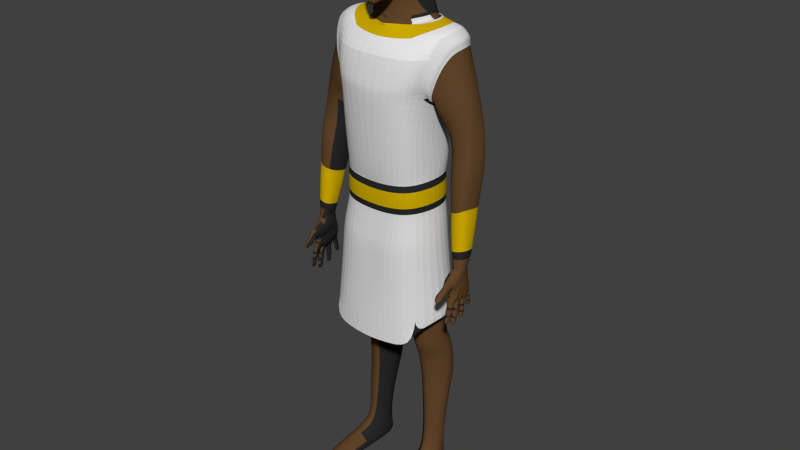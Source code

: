 # Source: civil.blend  (saved by Blender 2.76.0; exported with 4.5.12 LTS)
import bpy
from mathutils import Matrix  # noqa: F401  (used for matrix-valued properties, if any)

bpy.ops.wm.read_factory_settings(use_empty=True)
scene = bpy.context.scene
scene.name = 'Scene'

# ---- collections
col_collection_1 = bpy.data.collections.new('Collection 1'); scene.collection.children.link(col_collection_1)

# ---- materials (node trees are filled in below, after node groups)
mat_material_003 = bpy.data.materials.new('Material.003')
mat_material_003.alpha_threshold = 0.0
mat_material_003.use_transparent_shadow = False
mat_material_003.diffuse_color = (0.02198, 0.02198, 0.02198, 1.0)
mat_material_003.roughness = 0.5
mat_material = bpy.data.materials.new('Material')
mat_material.alpha_threshold = 0.0
mat_material.use_transparent_shadow = False
mat_material.diffuse_color = (0.624, 0.4125, 0.0, 1.0)
mat_material.roughness = 0.5
mat_material_001 = bpy.data.materials.new('Material.001')
mat_material_001.alpha_threshold = 0.0
mat_material_001.use_transparent_shadow = False
mat_material_001.diffuse_color = (0.7084, 0.7084, 0.7084, 1.0)
mat_material_001.roughness = 0.5
mat_material_002 = bpy.data.materials.new('Material.002')
mat_material_002.alpha_threshold = 0.0
mat_material_002.use_transparent_shadow = False
mat_material_002.diffuse_color = (0.1195, 0.05951, 0.02315, 1.0)
mat_material_002.roughness = 0.5
mat_material_004 = bpy.data.materials.new('Material.004')
mat_material_004.alpha_threshold = 0.0
mat_material_004.use_transparent_shadow = False
mat_material_004.diffuse_color = (0.2738, 0.03619, 0.02016, 1.0)
mat_material_004.roughness = 0.5

# ---- material node trees

# ---- world
world_world = bpy.data.worlds.new('World'); scene.world = world_world
world_world.color = (0.05088, 0.05088, 0.05088)
world_world.use_sun_shadow = False
world_world.sun_shadow_jitter_overblur = 0.0
world_world.cycles.sampling_method = 'MANUAL'
world_world.cycles.sample_map_resolution = 256

# ---- meshes
me_human = bpy.data.meshes.new('human')
me_human.from_pydata([(1.055, -0.9209, 3.691), (0.6756, -0.08096, 5.232), (1.229, 0.9059, 1.754), (1.175, -0.5287, 1.609), (0.7226, 1.27, 4.085), (0.8435, -0.9384, 2.949), (0.0, -1.076, 3.028), (1.175, -0.5809, 2.773), (0.6104, 1.273, 1.69), (1.197, 1.085, 3.723), (1.266, -0.3043, 3.712), (1.614, 0.9161, 5.175), (1.602, -0.04584, 5.129), (1.124, 1.161, 4.17), (1.307, -0.452, 3.991), (0.6632, 1.277, 3.688), (0.6833, -0.8399, 1.564), (1.192, 1.07, 4.786), (1.41, -0.3377, 4.64), (1.15, 0.3934, 5.353), (0.0, -0.9159, 1.517), (1.309, 0.06048, 2.521), (0.0, 1.313, 1.718), (1.186, 0.9921, 2.728), (0.0, -0.8679, 4.626), (0.0, 1.322, 4.76), (0.0, -1.11, 3.853), (0.0, 1.34, 4.034), (0.0, -0.2164, 5.58), (0.4523, 0.5853, 5.715), (0.4554, -0.0417, 5.615), (0.0, -0.3613, 5.216), (0.0, 0.9928, 5.292), (0.0, -1.145, 3.729), (0.0, 1.346, 3.688), (1.156, 0.861, 0.5888), (1.162, -0.5104, 0.531), (1.756, 0.8183, 4.892), (0.6879, -0.766, 0.4862), (0.0, -0.781, 0.4438), (0.0, 1.197, 0.6101), (1.171, 1.02, -0.6032), (1.282, -0.7006, -0.5975), (1.599, 0.1854, -0.5484), (0.64, -0.968, -0.5967), (0.0, -0.9468, -0.6201), (0.0, 1.326, -0.6354), (0.6425, 1.26, 2.81), (1.388, 0.2772, 0.5628), (0.3876, 0.47, -3.487), (0.9559, 0.8059, 5.331), (1.072, -0.9163, 3.854), (1.162, -0.7552, 4.607), (0.5167, 0.3359, 5.667), (1.655, 0.5689, 2.495), (2.382, 0.7408, 2.81), (0.7381, 1.226, 4.685), (1.694, 0.4069, 5.23), (1.305, 0.3585, 3.224), (1.388, 0.3824, 1.748), (0.5777, 1.103, 0.5321), (0.0, 1.335, 2.921), (0.4115, 1.284, -0.6317), (1.103, 0.9133, -1.472), (1.247, -0.5063, -1.668), (1.681, 0.205, -1.511), (0.3495, 1.095, -1.474), (1.101, 0.9281, -3.376), (1.143, 0.02911, -3.587), (1.448, 0.5296, -3.426), (0.7006, -0.1035, -3.623), (0.579, 1.054, -3.368), (0.3323, 0.6036, -3.827), (1.124, 1.071, -3.705), (1.251, 0.1375, -3.91), (1.475, 0.6676, -3.756), (0.6617, -0.04081, -3.97), (0.5952, 1.199, -3.697), (0.3684, 0.7026, -4.165), (1.156, 1.209, -4.043), (1.202, 0.2714, -4.246), (1.539, 0.7684, -4.098), (0.714, 0.125, -4.286), (0.6098, 1.293, -4.044), (0.4411, 0.728, -4.813), (1.167, 1.278, -4.744), (1.178, 0.3574, -4.853), (1.572, 0.8, -4.764), (0.7984, 0.1921, -4.878), (0.6278, 1.364, -4.743), (0.439, 0.7244, -5.185), (1.199, 1.263, -5.103), (1.193, 0.3822, -5.214), (1.488, 0.7855, -5.152), (0.8036, 0.2273, -5.238), (0.5992, 1.361, -5.138), (0.6501, 0.5417, -7.591), (1.123, 0.8574, -7.384), (1.207, 0.3155, -7.308), (1.364, 0.6743, -7.565), (0.9272, 0.1305, -7.311), (0.7824, 0.8771, -7.397), (0.6011, 0.7254, -8.137), (1.093, 1.019, -7.9), (1.314, 0.8993, -8.137), (0.7472, 1.039, -7.913), (1.145, 0.9243, -6.44), (1.402, 0.6648, -6.396), (0.7968, 1.038, -6.404), (0.6068, 0.6225, -6.435), (1.256, 0.3346, -6.449), (0.8749, 0.2557, -6.466), (0.7856, -0.2401, -7.766), (1.29, -0.1476, -7.533), (1.457, -0.03915, -7.826), (1.013, -0.1968, -7.535), (0.7846, -0.2375, -8.137), (1.454, -0.1184, -8.137), (0.8925, -1.259, -7.902), (1.501, -1.191, -7.927), (1.677, -0.8673, -8.089), (1.247, -1.269, -7.891), (0.8731, -1.206, -8.137), (1.499, -1.191, -8.137), (1.678, -0.8671, -8.137), (1.24, -1.27, -8.137), (2.487, 0.639, 2.213), (1.746, 0.5846, 1.922), (2.332, 0.08029, 3.017), (1.87, -0.02005, 2.795), (2.434, 0.5769, 2.884), (1.636, 0.4351, 2.526), (2.408, 0.2949, 2.955), (1.715, 0.1436, 2.643), (1.798, 0.5255, 1.348), (2.526, 0.5654, 1.678), (2.081, -0.04967, 2.838), (2.026, 0.764, 2.586), (2.386, 0.01249, 2.282), (1.918, -0.008642, 2.077), (2.526, 0.4751, 2.249), (1.716, 0.4604, 1.926), (2.482, 0.212, 2.263), (1.779, 0.1748, 1.976), (2.126, -0.05582, 2.106), (2.135, 0.7217, 2.027), (2.418, -0.1736, 1.759), (1.96, -0.1831, 1.525), (2.562, 0.3701, 1.719), (1.768, 0.3794, 1.353), (2.516, 0.05985, 1.735), (1.826, 0.03912, 1.41), (2.185, -0.2418, 1.556), (2.182, 0.6748, 1.467), (1.461, 0.3834, 2.953), (2.273, 0.3825, 3.641), (1.982, -0.1315, 3.497), (1.946, 0.8707, 3.5), (1.737, -0.2033, 3.267), (1.704, 0.9329, 3.292), (2.194, 0.1068, 3.651), (2.181, 0.7546, 3.695), (1.533, -0.1457, 3.105), (1.517, 0.9339, 3.151), (2.356, -0.4904, -1.831), (2.421, -0.5079, -1.818), (2.445, -0.5718, -1.792), (2.418, -0.6343, -1.773), (2.354, -0.6589, -1.771), (2.298, -0.6418, -1.784), (2.304, -0.5016, -1.834), (2.289, -0.5749, -1.806), (2.316, -0.5705, -2.004), (2.306, -0.6364, -1.98), (2.311, -0.6927, -1.961), (2.355, -0.7083, -1.954), (2.41, -0.6877, -1.957), (2.433, -0.6341, -1.974), (2.356, -0.5635, -2.006), (2.413, -0.5787, -1.996), (2.291, -0.7166, -2.043), (2.403, -0.7231, -2.061), (2.278, -0.6656, -2.067), (2.349, -0.7392, -2.059), (2.349, -0.6059, -2.106), (2.41, -0.6654, -2.065), (2.406, -0.6171, -2.099), (2.296, -0.6051, -2.083), (2.275, -0.5706, -1.588), (2.408, -0.5622, -1.58), (2.262, -0.5183, -1.633), (2.347, -0.5848, -1.568), (2.351, -0.4497, -1.679), (2.434, -0.5153, -1.616), (2.413, -0.466, -1.658), (2.283, -0.4593, -1.679), (2.285, -0.5386, -1.925), (2.423, -0.5492, -1.916), (2.446, -0.6087, -1.894), (2.356, -0.5289, -1.926), (2.355, -0.6891, -1.868), (2.264, -0.6081, -1.9), (2.42, -0.6643, -1.875), (2.279, -0.6704, -1.878), (2.341, -0.7099, -2.199), (2.344, -0.6359, -2.195), (2.407, -0.7015, -2.17), (2.343, -0.7721, -2.146), (2.355, -0.7117, -1.964), (2.356, -0.5669, -2.015), (2.433, -0.6434, -2.0), (2.403, -0.6479, -2.182), (2.284, -0.6911, -2.138), (2.307, -0.6336, -2.165), (2.292, -0.6443, -2.008), (2.399, -0.7517, -2.145), (2.411, -0.6944, -1.974), (2.415, -0.5839, -2.014), (2.303, -0.7463, -2.122), (2.305, -0.6995, -1.98), (2.31, -0.5774, -2.023), (2.298, -0.5114, -1.862), (2.293, -0.648, -1.802), (2.304, -0.6847, -1.938), (2.424, -0.5148, -1.839), (2.421, -0.642, -1.794), (2.408, -0.6824, -1.943), (2.278, -0.5846, -1.835), (2.309, -0.5626, -1.982), (2.291, -0.624, -1.951), (2.411, -0.5731, -1.981), (2.444, -0.5835, -1.824), (2.356, -0.4945, -1.843), (2.354, -0.6629, -1.782), (2.355, -0.7052, -1.945), (2.432, -0.6275, -1.955), (2.356, -0.5604, -1.997), (2.356, -0.4864, -1.82), (2.442, -0.5637, -1.768), (2.354, -0.6548, -1.76), (2.422, -0.5024, -1.801), (2.279, -0.5648, -1.78), (2.299, -0.4903, -1.803), (2.419, -0.6276, -1.757), (2.293, -0.634, -1.763), (2.136, 0.03786, -1.249), (2.289, 0.1893, -0.916), (2.38, 0.1473, -0.9593), (2.112, 0.08615, -1.022), (2.467, -0.08718, -0.8866), (2.448, 0.01763, -0.9073), (2.465, -0.2202, -1.123), (2.467, -0.06461, -1.165), (2.48, -0.1299, -1.351), (2.175, -0.2361, -1.199), (2.168, -0.1004, -1.228), (2.114, -0.04099, -1.038), (2.099, -0.1475, -1.01), (2.178, -0.1383, -1.379), (2.185, -0.303, -1.337), (2.242, -0.5093, -1.441), (2.405, -0.5189, -1.433), (2.437, 0.02738, -1.626), (2.338, -0.5489, -1.443), (2.339, 0.04521, -1.64), (2.222, 0.00356, -1.59), (2.415, -0.5116, -1.479), (2.332, -0.3918, -1.635), (2.465, -0.3352, -1.105), (1.262, -0.6296, -0.1953), (2.233, -0.4879, -1.363), (2.15, -0.34, -1.174), (2.475, -0.2298, -0.8834), (2.402, -0.5148, -1.386), (2.335, -0.5419, -1.4), (2.451, -0.519, -1.124), (2.171, -0.5324, -1.149), (2.323, -0.548, -1.31), (2.278, -0.5519, -0.9202), (2.386, -0.5352, -1.283), (2.405, -0.5361, -0.9553), (2.17, -0.5493, -0.967), (2.247, -0.5413, -1.294), (2.203, -0.6394, -1.159), (2.416, -0.6087, -1.199), (2.344, -0.7338, -1.075), (2.302, -0.6089, -1.274), (2.26, -0.7344, -1.077), (2.411, -0.716, -1.11), (2.385, -0.5995, -1.266), (2.243, -0.6152, -1.247), (2.194, -0.8288, -1.255), (2.387, -0.7637, -1.319), (2.334, -0.8641, -1.22), (2.27, -0.7366, -1.329), (2.254, -0.8777, -1.199), (2.4, -0.8311, -1.248), (2.364, -0.7227, -1.34), (2.186, -0.7849, -1.283), (2.18, -0.8679, -1.288), (2.373, -0.8032, -1.352), (2.323, -0.9012, -1.241), (2.242, -0.7845, -1.384), (2.243, -0.915, -1.23), (2.39, -0.8706, -1.278), (2.338, -0.7659, -1.394), (2.156, -0.8287, -1.334), (2.298, -1.073, -1.444), (2.368, -1.016, -1.447), (2.225, -1.067, -1.397), (2.184, -0.9255, -1.297), (2.374, -0.8611, -1.361), (2.466, -0.4322, -1.099), (2.427, -0.5842, -1.15), (2.187, -0.5913, -1.161), (2.132, -0.4184, -1.153), (2.269, -0.999, -1.458), (2.32, -1.069, -1.378), (2.309, -0.9311, -1.276), (2.242, -0.8616, -1.413), (2.326, -0.5432, -1.367), (2.269, -0.4319, -0.8256), (2.315, -0.561, -1.269), (2.289, -0.6836, -0.9998), (2.337, -0.9675, -1.458), (2.363, -1.035, -1.398), (2.212, -1.009, -1.416), (2.267, -1.068, -1.36), (2.243, -0.949, -1.26), (2.37, -0.9065, -1.302), (2.158, -0.8984, -1.36), (2.337, -0.8374, -1.42), (2.439, -0.3856, -0.8939), (2.394, -0.5258, -1.338), (2.391, -0.5618, -1.254), (2.379, -0.6699, -1.013), (2.203, -0.6757, -1.029), (2.252, -0.5605, -1.258), (2.243, -0.5166, -1.334), (2.136, -0.3944, -0.8944), (2.296, -0.1249, -1.864), (2.414, -0.1174, -1.858), (2.298, 0.01542, -1.865), (2.282, -0.05843, -1.856), (2.414, 0.007739, -1.86), (2.354, -0.1427, -1.868), (2.434, -0.05624, -1.849), (2.351, 0.02585, -1.872), (2.349, 0.01395, -2.064), (2.427, -0.06064, -2.043), (2.351, -0.1397, -2.055), (2.354, -0.1432, -1.891), (2.351, 0.02536, -1.894), (2.435, -0.05742, -1.904), (2.404, -0.001753, -2.053), (2.284, -0.06173, -2.038), (2.301, 0.005144, -2.052), (2.28, -0.05979, -1.917), (2.404, -0.1172, -2.046), (2.415, -0.1193, -1.895), (2.415, 0.008048, -1.897), (2.299, -0.1225, -2.043), (2.295, -0.1258, -1.904), (2.297, 0.01445, -1.909), (2.302, 0.002788, -2.09), (2.3, -0.125, -2.083), (2.296, -0.1309, -2.223), (2.407, -0.003055, -2.085), (2.407, -0.1196, -2.077), (2.395, -0.1292, -2.246), (2.286, -0.06516, -2.095), (2.297, -0.0101, -2.233), (2.276, -0.0736, -2.225), (2.395, -0.01447, -2.253), (2.427, -0.06329, -2.087), (2.349, 0.01289, -2.081), (2.352, -0.1408, -2.072), (2.339, -0.1487, -2.253), (2.402, -0.07207, -2.259), (2.336, -0.001758, -2.262), (2.334, -0.07344, -2.288), (2.281, -0.1208, -1.979), (2.413, -0.1122, -1.975), (2.265, -0.05868, -1.981), (2.353, -0.1382, -1.977), (2.349, 0.02213, -1.98), (2.436, -0.05618, -1.976), (2.412, 0.002933, -1.978), (2.283, 0.01122, -1.982), (2.288, 0.0008319, -1.739), (2.402, -0.007582, -1.729), (2.423, -0.06373, -1.728), (2.347, 0.01129, -1.733), (2.35, -0.1423, -1.738), (2.272, -0.06613, -1.743), (2.403, -0.117, -1.732), (2.286, -0.1256, -1.743), (2.29, -0.007778, -2.151), (2.398, -0.01195, -2.168), (2.405, -0.06654, -2.151), (2.342, 0.0005522, -2.171), (2.345, -0.1397, -2.162), (2.273, -0.069, -2.151), (2.398, -0.1215, -2.161), (2.288, -0.1233, -2.143), (2.406, -0.002912, -2.067), (2.349, 0.01346, -2.072), (2.427, -0.06151, -2.062), (2.406, -0.1181, -2.06), (2.351, -0.1402, -2.063), (2.306, -0.1237, -2.065), (2.3, -0.06553, -2.07), (2.307, 0.004006, -2.072), (2.289, -0.05909, -1.887), (2.303, 0.015, -1.889), (2.301, -0.1253, -1.886), (2.354, -0.143, -1.879), (2.413, -0.1187, -1.874), (2.437, -0.05644, -1.872), (2.412, 0.00773, -1.876), (2.351, 0.02562, -1.883), (2.356, -0.2584, -1.9), (2.419, -0.2762, -1.889), (2.443, -0.3404, -1.873), (2.418, -0.4031, -1.863), (2.356, -0.4276, -1.865), (2.302, -0.4103, -1.875), (2.305, -0.2695, -1.904), (2.288, -0.3438, -1.891), (2.315, -0.3156, -2.108), (2.301, -0.3867, -2.096), (2.312, -0.4498, -2.085), (2.361, -0.4676, -2.082), (2.422, -0.4474, -2.08), (2.445, -0.385, -2.089), (2.36, -0.306, -2.109), (2.423, -0.3197, -2.101), (2.293, -0.4623, -2.18), (2.416, -0.4642, -2.205), (2.276, -0.403, -2.196), (2.356, -0.484, -2.203), (2.354, -0.3295, -2.229), (2.423, -0.4019, -2.197), (2.417, -0.3436, -2.225), (2.296, -0.3352, -2.201), (2.281, -0.3508, -1.68), (2.406, -0.3416, -1.669), (2.265, -0.2954, -1.687), (2.35, -0.3683, -1.67), (2.348, -0.2137, -1.695), (2.427, -0.2928, -1.672), (2.406, -0.2336, -1.685), (2.284, -0.2248, -1.699), (2.29, -0.2991, -2.018), (2.424, -0.309, -2.013), (2.447, -0.3687, -2.001), (2.359, -0.2889, -2.018), (2.36, -0.4502, -1.987), (2.271, -0.3692, -2.004), (2.423, -0.4249, -1.99), (2.286, -0.4319, -1.992), (2.347, -0.4268, -2.363), (2.349, -0.3475, -2.338), (2.418, -0.4223, -2.329), (2.35, -0.502, -2.313), (2.361, -0.4694, -2.093), (2.36, -0.3079, -2.12), (2.443, -0.3903, -2.12), (2.412, -0.3604, -2.327), (2.284, -0.4178, -2.285), (2.307, -0.352, -2.302), (2.292, -0.3907, -2.122), (2.411, -0.481, -2.306), (2.421, -0.4484, -2.102), (2.422, -0.3259, -2.123), (2.305, -0.4786, -2.277), (2.307, -0.453, -2.104), (2.31, -0.3189, -2.128), (2.3, -0.2748, -1.93), (2.296, -0.4147, -1.896), (2.305, -0.4462, -2.063), (2.423, -0.2806, -1.914), (2.421, -0.4084, -1.888), (2.417, -0.4416, -2.065), (2.281, -0.3495, -1.918), (2.308, -0.3118, -2.084), (2.29, -0.3813, -2.065), (2.417, -0.3202, -2.085), (2.443, -0.3486, -1.911), (2.356, -0.2612, -1.913), (2.356, -0.4304, -1.878), (2.361, -0.466, -2.072), (2.441, -0.3816, -2.067), (2.359, -0.3044, -2.099), (2.355, -0.2556, -1.886), (2.439, -0.3349, -1.845), (2.356, -0.4248, -1.851), (2.42, -0.2725, -1.87), (2.28, -0.3368, -1.857), (2.3, -0.2631, -1.874), (2.418, -0.3981, -1.844), (2.296, -0.4048, -1.849), (2.327, 0.2698, -1.703), (2.38, 0.255, -1.702), (2.404, 0.2022, -1.712), (2.387, 0.1512, -1.727), (2.339, 0.1314, -1.736), (2.293, 0.1462, -1.738), (2.287, 0.2614, -1.71), (2.281, 0.1996, -1.724), (2.293, 0.2997, -1.872), (2.286, 0.2412, -1.886), (2.295, 0.1907, -1.897), (2.335, 0.1775, -1.9), (2.382, 0.1965, -1.892), (2.399, 0.2449, -1.88), (2.329, 0.3085, -1.87), (2.379, 0.2948, -1.87), (2.276, 0.2076, -1.963), (2.376, 0.2164, -1.979), (2.261, 0.2569, -1.956), (2.328, 0.1994, -1.984), (2.323, 0.3247, -1.956), (2.381, 0.2622, -1.956), (2.374, 0.3143, -1.957), (2.275, 0.3109, -1.94), (2.278, 0.1298, -1.688), (2.385, 0.1367, -1.675), (2.26, 0.1828, -1.651), (2.338, 0.118, -1.692), (2.323, 0.2466, -1.613), (2.399, 0.1851, -1.639), (2.376, 0.2299, -1.612), (2.269, 0.2373, -1.62), (2.271, 0.2762, -1.786), (2.381, 0.2711, -1.784), (2.402, 0.2229, -1.795), (2.327, 0.2861, -1.782), (2.337, 0.1544, -1.814), (2.259, 0.2186, -1.8), (2.385, 0.1765, -1.807), (2.276, 0.1677, -1.812), (2.316, 0.2882, -2.072), (2.316, 0.342, -2.033), (2.375, 0.2839, -2.048), (2.322, 0.2167, -2.061), (2.335, 0.1793, -1.908), (2.329, 0.3103, -1.878), (2.399, 0.2497, -1.902), (2.368, 0.3304, -2.028), (2.266, 0.2713, -2.019), (2.283, 0.327, -2.011), (2.275, 0.2467, -1.908), (2.371, 0.2325, -2.051), (2.382, 0.1996, -1.907), (2.38, 0.299, -1.885), (2.285, 0.2233, -2.032), (2.29, 0.1938, -1.912), (2.288, 0.3036, -1.89), (2.282, 0.2653, -1.727), (2.289, 0.1497, -1.754), (2.29, 0.1867, -1.88), (2.383, 0.2599, -1.719), (2.389, 0.1552, -1.744), (2.38, 0.1939, -1.88), (2.271, 0.2057, -1.748), (2.287, 0.2948, -1.852), (2.275, 0.2359, -1.86), (2.377, 0.2923, -1.858), (2.402, 0.2083, -1.739), (2.327, 0.2721, -1.713), (2.339, 0.1336, -1.746), (2.335, 0.1759, -1.893), (2.398, 0.2411, -1.864), (2.328, 0.3069, -1.863), (2.327, 0.2676, -1.694), (2.401, 0.1973, -1.693), (2.339, 0.1291, -1.727), (2.381, 0.2515, -1.688), (2.272, 0.194, -1.7), (2.282, 0.2563, -1.69), (2.388, 0.1488, -1.713), (2.289, 0.1414, -1.719), (2.313, 0.2428, -1.505), (2.259, 0.2374, -1.514), (2.338, 0.07781, -1.65), (2.279, 0.08547, -1.644), (2.255, 0.1615, -1.564), (2.261, 0.2383, -1.256), (2.179, 0.192, -1.189), (2.186, 0.01626, -1.482), (2.335, 0.06098, -1.626), (2.148, 0.1324, -1.319), (2.338, 0.09685, -1.665), (2.279, 0.1063, -1.659), (2.258, 0.1719, -1.606), (2.385, 0.1118, -1.646), (2.414, 0.1648, -1.581), (2.372, 0.2213, -1.561), (2.32, 0.2361, -1.56), (2.265, 0.2286, -1.568), (2.433, 0.002548, -1.673), (2.342, 0.01966, -1.7), (2.255, -0.06853, -1.709), (2.468, -0.0584, -1.656), (2.328, -0.1886, -1.652), (2.33, -0.3644, -1.644), (2.419, -0.1967, -1.635), (2.417, -0.3574, -1.625), (2.237, -0.2938, -1.642), (2.46, -0.2824, -1.629), (2.341, -0.41, -1.636), (2.432, -0.4253, -1.621), (2.344, -0.556, -1.489), (2.251, -0.4933, -1.558), (2.463, -0.4783, -1.555), (2.323, -0.1446, -1.672), (2.428, -0.1202, -1.642), (2.325, -0.1631, -1.651), (2.247, -0.3833, -1.594), (2.245, -0.1726, -1.625), (2.254, 0.0528, -1.594), (2.205, 0.2118, -1.374), (2.202, 0.1395, -1.523), (2.228, -0.332, -1.581), (2.207, -0.2255, -1.616), (2.238, -0.4218, -1.568), (2.253, -0.5199, -1.509), (2.263, -0.5363, -1.49), (2.242, -0.03928, -1.671), (2.235, -0.129, -1.624), (2.26, 0.0004606, -1.682), (2.47, -0.01758, -1.419), (2.486, -0.4222, -1.484), (2.482, -0.3104, -1.323), (2.483, -0.2306, -1.551), (2.475, -0.04874, -1.572), (2.466, -0.07688, -1.38), (2.472, -0.2232, -1.334), (2.496, -0.08583, -0.7146), (2.373, 0.1158, -0.7946), (2.279, 0.1613, -0.7016), (2.466, 0.0361, -0.6776), (2.384, -0.322, -0.6867), (2.471, 0.01737, -0.783), (2.452, -0.1451, -1.571), (2.408, -0.1555, -1.65), (2.443, -0.361, -1.571), (2.407, -0.4032, -1.635), (2.473, -0.1941, -1.46), (2.468, -0.03978, -1.519), (2.468, -0.3768, -1.41), (2.44, -0.4787, -1.231), (2.445, -0.437, -1.266), (2.171, -0.3386, -1.491), (2.168, -0.1636, -1.533), (2.434, 0.1647, -1.466), (2.385, 0.08991, -1.631), (2.443, 0.05472, -1.525), (2.427, 0.1629, -1.523), (2.442, 0.1212, -1.363), (2.361, 0.2306, -1.276), (2.366, 0.2269, -1.508), (2.442, 0.04682, -1.221), (0.0, -0.8871, -0.2745), (2.212, -0.3034, -0.7431), (2.384, -0.3208, -0.7438), (2.288, -0.3474, -0.7107), (2.487, -0.214, -0.717), (2.139, -0.1047, -0.7627), (2.146, 0.002304, -0.7772), (2.467, 0.01572, -0.7371), (2.166, 0.102, -0.7848), (2.28, 0.1546, -0.7757), (2.26, 0.1799, -0.5429), (2.409, 0.1891, -0.5112), (2.113, 0.0834, -0.5534), (2.511, -0.06341, -0.4472), (2.49, 0.09026, -0.4737), (2.111, -0.09875, -0.5224), (2.48, -0.2087, -0.442), (2.216, -0.2968, -0.4827), (2.354, -0.3001, -0.4443), (2.132, -0.2091, -0.5108), (2.387, 0.1354, -0.7135), (2.152, 0.08714, -0.708), (2.5, -0.08524, -0.6501), (2.132, -0.09842, -0.6807), (2.258, -0.3352, -0.6578), (2.187, -0.287, -0.6788), (2.487, -0.2146, -0.6524), (2.491, -0.2215, -0.7585), (2.498, -0.0857, -0.7624), (0.0, -0.8407, 0.07401), (2.193, -0.3233, -0.7759), (2.397, -0.3372, -0.7885), (2.289, -0.3535, -0.7592), (2.125, -0.1212, -0.8391), (2.134, -0.00783, -0.8569), (2.152, 0.1036, -0.8752), (2.374, 0.1309, -0.851), (2.289, 0.1595, -0.8216), (1.213, -0.556, 0.1624), (0.6737, -0.8897, -0.2374), (0.6685, -0.8343, 0.1009), (1.192, 0.9324, 0.1752), (1.194, 0.9529, -0.1817), (0.0, 1.316, 0.1558), (1.508, 0.2184, -0.158), (1.449, 0.2487, 0.1722), (0.5263, 1.176, 0.1256), (0.5068, 1.209, -0.2102), (1.288, 1.029, 3.56), (0.3045, 0.8446, 5.424), (0.7695, 0.7397, 5.432), (0.9217, 0.381, 5.456), (0.5907, -0.06156, 5.357), (0.2591, 1.348, 2.896), (1.645, -0.222, 4.444), (0.2429, 1.323, 4.039), (0.2882, 1.335, 3.663), (0.1802, -0.1473, 5.594), (0.2984, 1.023, 5.706), (0.3629, 0.9575, 5.293), (0.2921, 1.297, 4.73), (0.07389, -1.122, 6.519), (0.07343, -0.9146, 6.954), (0.1723, -0.9653, 7.1), (0.2425, -0.8108, 7.634), (0.0621, -0.9302, 6.376), (0.1571, -0.8211, 6.89), (0.1715, -0.8568, 6.477), (0.6209, -0.5432, 6.876), (0.5055, -0.7232, 7.063), (0.5423, -0.6216, 6.56), (0.08973, -0.9718, 6.286), (0.09438, -0.9105, 6.193), (0.07978, -0.9453, 6.113), (0.2488, -0.77, 6.15), (0.4043, -0.6763, 6.206), (0.0712, -0.8552, 6.026), (0.07389, -0.8545, 5.808), (0.1784, -0.7241, 5.807), (0.5706, -0.5943, 7.496), (0.3411, -0.1206, 7.951), (0.6418, -0.03277, 7.761), (0.6937, 0.02931, 6.919), (0.2631, -0.5523, 5.84), (0.4399, -0.3127, 6.058), (0.5893, -0.2003, 6.324), (0.05352, -0.758, 5.758), (0.1859, 0.6497, 7.675), (0.5298, 0.5547, 7.519), (0.3507, 0.7658, 7.006), (0.3535, 0.7913, 6.597), (0.3959, 0.2955, 6.52), (0.4709, 0.01603, 6.283), (0.4192, -0.04457, 6.109), (0.2413, -0.1952, 5.915), (0.0, -0.965, 7.099), (0.0, 0.8911, 7.034), (0.0, -0.8125, 7.658), (0.0, -0.123, 7.984), (0.0, 0.6779, 7.714), (0.0, 0.9131, 6.525), (0.0, -0.2602, 5.862), (0.0, -0.5716, 5.792), (0.0, -0.8544, 5.807), (0.0, -0.8551, 6.026), (0.0, -0.9451, 6.112), (0.0, -0.9103, 6.192), (0.0, -0.9621, 6.258), (0.0, -0.9108, 6.371), (0.0, -1.04, 6.398), (0.0, -1.122, 6.519), (0.0, -0.9144, 6.954), (0.0, -0.7579, 5.758), (0.0, 1.059, 5.691), (1.121, -0.2809, 0.02348), (0.5919, -0.4077, -0.006885), (0.3333, 0.1502, 0.0809), (1.023, 0.704, 0.1622), (0.4989, 0.8307, 0.1611), (1.423, 0.2141, 0.1339), (0.0, -1.116, -3.313), (0.0, 1.542, -2.992), (1.453, -0.84, -3.254), (1.985, 0.218, -3.032), (1.248, 1.268, -2.985), (0.7267, -1.049, -3.284), (0.682, -0.9649, -1.65), (1.343, -0.7244, -1.64), (1.735, 0.2082, -1.528), (0.2731, 1.387, -1.564), (1.195, 1.116, -1.577), (0.0, -0.9771, -1.676), (1.498, -0.3063, 3.911), (1.931, 0.3815, 4.895), (1.811, 0.05777, 4.841), (1.591, 0.9546, 4.417), (1.43, 1.028, 3.918), (1.378, 0.3826, 3.235), (1.349, -0.2386, 3.51), (1.402, 0.9814, 3.356), (1.969, 0.7864, 4.293), (1.617, -0.2548, 3.589), (2.002, 0.08227, 4.246), (1.768, 0.9127, 3.959), (1.419, 0.383, 3.094), (1.814, -0.1768, 3.971), (2.102, 0.382, 4.268), (1.567, 0.9803, 3.605), (1.441, -0.1922, 3.308), (1.783, 0.8809, 4.998), (1.247, 1.122, 3.472), (1.657, -0.3109, 4.485), (1.984, 0.3805, 5.001), (1.41, 1.121, 3.883), (1.318, -0.33, 3.416), (1.488, -0.4075, 3.874), (1.846, 0.009611, 4.94), (1.595, 1.037, 4.454), (1.351, 0.3817, 3.1), (0.0, 0.8734, 5.469), (0.0, -0.2852, 5.382), (0.6554, -0.07107, 5.234), (1.116, 0.4025, 5.352), (0.3646, 0.9424, 5.298), (0.9213, 0.8002, 5.332), (0.0, 0.9775, 5.298), (0.0, -0.3407, 5.216), (0.3643, 0.9116, 5.264), (0.8881, 0.7791, 5.271), (0.6423, -0.04805, 5.209), (1.07, 0.4023, 5.324), (0.0, -0.3022, 5.189), (0.0, 0.9455, 5.248), (0.0, 1.18, 1.275), (1.151, 0.8458, 1.26), (1.15, -0.5041, 1.194), (0.0, -0.7866, 1.109), (0.6875, -0.7585, 1.151), (1.367, 0.2745, 1.237), (0.5847, 1.095, 1.204), (2.509, 0.1067, -0.4669), (2.497, -0.2236, -0.4319), (2.206, -0.3206, -0.4773), (2.09, -0.1013, -0.5213), (2.255, 0.206, -0.5436), (2.532, -0.06317, -0.4376), (2.359, -0.3243, -0.4349), (2.42, 0.2159, -0.5082), (2.113, -0.2236, -0.5084), (2.092, 0.09948, -0.5554), (2.537, 0.2433, 0.6669), (2.456, -0.1976, 0.7042), (2.079, -0.2492, 0.5614), (1.923, 0.148, 0.4509), (2.217, 0.4492, 0.4991), (2.524, 0.0006357, 0.6893), (2.269, -0.2815, 0.5979), (2.475, 0.3971, 0.6256), (1.964, -0.08732, 0.4866), (1.94, 0.3204, 0.432), (2.517, 0.2324, 0.6613), (2.442, -0.1801, 0.6961), (2.089, -0.2283, 0.5625), (1.943, 0.1434, 0.4592), (2.219, 0.4251, 0.5042), (2.506, 0.005423, 0.6822), (2.267, -0.2585, 0.5966), (2.46, 0.3764, 0.6226), (1.982, -0.07682, 0.4925), (1.959, 0.3046, 0.4415), (1.174, -0.542, 1.194), (0.0, -0.8399, 1.104), (0.5781, 1.144, 1.204), (0.0, 1.234, 1.278), (1.175, 0.8814, 1.263), (0.6865, -0.8103, 1.148), (1.403, 0.279, 1.239), (1.18, -0.5379, 0.5308), (0.0, -0.819, 0.4402), (0.5726, 1.138, 0.532), (0.0, 1.236, 0.613), (1.174, 0.8868, 0.5908), (0.6871, -0.8034, 0.4842), (1.414, 0.2803, 0.5639), (0.8543, -0.3593, 5.006), (0.0, -0.6146, 4.921), (1.25, -0.0666, 5.166), (1.479, 0.3955, 5.28), (1.285, 0.861, 5.253), (0.847, 1.016, 5.008), (0.3283, 1.124, 5.012), (0.0, 1.157, 5.026), (0.6677, 0.7627, 5.43), (0.8365, 0.679, 5.687), (0.8261, 0.8391, 5.322), (0.7933, 0.2678, 6.938), (0.8059, 0.3595, 6.643), (0.7995, 0.8313, 5.325), (0.7734, 0.8081, 5.269), (0.7604, 0.7214, 5.44), (0.9102, 0.3797, 5.462), (0.5868, -0.06099, 5.364), (0.2524, 1.294, 4.972), (0.0, 1.329, 4.974), (0.7689, 1.15, 4.988), (0.8384, 0.00379, 7.194), (0.687, 0.03048, 7.287), (0.5823, -0.6761, 7.605), (0.2619, -0.8488, 7.731), (0.0, -0.8508, 7.759), (0.0, -0.8629, 7.687), (0.2522, -0.861, 7.661), (0.5764, -0.6664, 7.546), (0.7653, 0.01591, 7.537), (0.7496, 0.3604, 7.302), (0.7006, 0.4787, 7.206), (0.703, 0.4942, 6.972), (0.6526, 0.6062, 6.61), (0.5488, 0.9316, 5.709)], [(716, 824), (743, 746)], [(842, 838, 2, 59), (816, 813, 11, 57), (815, 820, 12, 18), (892, 893, 50), (14, 819, 815, 18), (719, 4, 15, 720), (3, 7, 5, 16), (59, 21, 7, 3), (16, 5, 6, 20), (711, 706, 41, 62), (709, 705, 35, 48), (18, 52, 51, 14), (828, 826, 19, 50), (702, 709, 48, 36), (30, 721, 28, 824, 835, 830, 31, 1, 825, 833, 716, 905), (9, 814, 822, 58), (11, 813, 821, 17), (2, 23, 21, 59), (839, 842, 59, 3), (8, 47, 23, 2), (56, 17, 13, 4), (886, 882, 39, 38), (841, 839, 3, 16), (51, 26, 33, 0), (724, 56, 4, 719), (891, 892, 50, 19), (826, 825, 1, 19), (4, 13, 9, 15), (717, 720, 15, 47), (47, 15, 9, 23), (704, 702, 36, 38), (893, 894, 723, 50), (23, 9, 58, 21), (14, 51, 0, 10), (21, 58, 10, 7), (34, 720, 717, 61), (883, 885, 35, 60), (52, 24, 26, 51), (7, 10, 0, 5), (843, 837, 22, 8), (790, 789, 786, 791), (790, 44, 45, 795), (787, 786, 64, 65), (785, 788, 63, 66), (792, 794, 41, 43), (75, 73, 67, 69), (69, 68, 74, 75), (782, 781, 67, 71), (783, 778, 68, 69), (783, 781, 63, 65), (780, 782, 71, 49), (77, 73, 79, 83), (78, 82, 76, 72), (49, 71, 77, 72), (76, 74, 68, 70), (72, 76, 70, 49), (71, 67, 73, 77), (87, 85, 79, 81), (81, 80, 86, 87), (75, 74, 80, 81), (81, 79, 73, 75), (72, 77, 83, 78), (82, 80, 74, 76), (89, 85, 91, 95), (90, 94, 88, 84), (78, 83, 89, 84), (88, 86, 80, 82), (84, 88, 82, 78), (83, 79, 85, 89), (109, 108, 101, 96), (107, 106, 91, 93), (87, 86, 92, 93), (93, 91, 85, 87), (84, 89, 95, 90), (94, 92, 86, 88), (101, 97, 103, 105), (111, 110, 92, 94), (109, 111, 94, 90), (108, 106, 97, 101), (107, 110, 98, 99), (102, 105, 103, 104), (112, 115, 100, 96), (104, 103, 97, 99), (96, 101, 105, 102), (96, 102, 116, 112), (90, 95, 108, 109), (99, 97, 106, 107), (100, 98, 110, 111), (96, 100, 111, 109), (95, 91, 106, 108), (93, 92, 110, 107), (117, 114, 120, 124), (121, 119, 113, 115), (99, 98, 113, 114), (104, 99, 114, 117), (115, 113, 98, 100), (122, 125, 121, 118), (120, 119, 123, 124), (125, 123, 119, 121), (118, 121, 115, 112), (104, 117, 124, 123, 125, 122, 116, 102), (114, 113, 119, 120), (112, 116, 122, 118), (821, 817, 13, 17), (817, 814, 9, 13), (10, 818, 819, 14), (12, 820, 816, 57), (145, 127, 54, 137), (143, 139, 129, 133), (132, 128, 138, 142), (137, 55, 126, 145), (131, 54, 127, 141), (144, 138, 128, 136), (141, 127, 134, 149), (152, 146, 138, 144), (148, 135, 126, 140), (143, 141, 149, 151), (144, 139, 147, 152), (150, 148, 140, 142), (142, 140, 130, 132), (136, 129, 139, 144), (133, 131, 141, 143), (140, 126, 55, 130), (845, 680, 677, 849), (851, 675, 674, 848), (852, 683, 681, 846), (145, 126, 135, 153), (142, 138, 146, 150), (151, 147, 139, 143), (153, 134, 127, 145), (807, 804, 161, 157), (808, 803, 163, 154), (805, 812, 162, 158), (809, 805, 158, 156), (810, 806, 160, 155), (131, 154, 163, 54), (54, 163, 159, 137), (137, 159, 157, 55), (55, 157, 161, 130), (130, 161, 155, 132), (132, 155, 160, 128), (128, 160, 156, 136), (136, 156, 158, 129), (129, 158, 162, 133), (133, 162, 154, 131), (846, 681, 682, 850), (848, 674, 676, 853), (232, 221, 170, 164), (164, 170, 242, 237), (164, 165, 224, 232), (237, 240, 165, 164), (165, 166, 231, 224), (240, 238, 166, 165), (166, 167, 225, 231), (238, 243, 167, 166), (167, 168, 233, 225), (243, 239, 168, 167), (168, 169, 222, 233), (239, 244, 169, 168), (169, 171, 227, 222), (244, 241, 171, 169), (171, 170, 221, 227), (241, 242, 170, 171), (172, 178, 209, 220), (228, 236, 178, 172), (173, 172, 220, 214), (229, 228, 172, 173), (174, 173, 214, 219), (223, 229, 173, 174), (175, 174, 219, 208), (234, 223, 174, 175), (176, 175, 208, 216), (226, 234, 175, 176), (177, 176, 216, 210), (235, 226, 176, 177), (179, 177, 210, 217), (230, 235, 177, 179), (178, 179, 217, 209), (236, 230, 179, 178), (183, 180, 218, 207), (208, 219, 180, 183), (181, 183, 207, 215), (216, 208, 183, 181), (184, 187, 220, 209), (205, 213, 187, 184), (186, 184, 209, 217), (211, 205, 184, 186), (185, 186, 217, 210), (206, 211, 186, 185), (181, 185, 210, 216), (215, 206, 185, 181), (182, 187, 213, 212), (214, 220, 187, 182), (180, 182, 212, 218), (219, 214, 182, 180), (191, 188, 244, 239), (613, 628, 188, 191), (189, 191, 239, 243), (266, 613, 191, 189), (192, 195, 626, 611), (237, 242, 195, 192), (194, 192, 611, 612), (240, 237, 192, 194), (193, 194, 612, 615), (238, 240, 194, 193), (189, 193, 615, 266), (243, 238, 193, 189), (190, 195, 242, 241), (614, 626, 195, 190), (188, 190, 241, 244), (627, 614, 190, 188), (203, 201, 229, 223), (222, 227, 201, 203), (201, 196, 228, 229), (227, 221, 196, 201), (202, 198, 231, 225), (226, 235, 198, 202), (198, 197, 224, 231), (235, 230, 197, 198), (197, 199, 232, 224), (230, 236, 199, 197), (199, 196, 221, 232), (236, 228, 196, 199), (202, 200, 234, 226), (225, 233, 200, 202), (200, 203, 223, 234), (233, 222, 203, 200), (212, 213, 205, 204), (204, 205, 211, 206), (218, 212, 204, 207), (207, 204, 206, 215), (249, 251, 252, 250), (663, 247, 250, 252), (254, 257, 256, 255), (255, 256, 248, 245), (259, 254, 255, 258), (258, 255, 245, 590), (270, 260, 263, 274), (274, 263, 261, 273), (591, 264, 265, 621), (263, 613, 266, 261), (260, 628, 613, 263), (272, 268, 251, 249), (257, 339, 694, 697), (270, 271, 254, 259), (320, 338, 270, 274), (333, 320, 274, 273), (279, 275, 313, 334), (275, 280, 335, 313), (312, 332, 280, 275), (281, 276, 314, 336), (339, 315, 276, 281), (276, 282, 337, 314), (315, 338, 282, 276), (279, 277, 320, 333), (334, 322, 277, 279), (277, 282, 338, 320), (322, 337, 282, 277), (280, 278, 323, 335), (332, 321, 278, 280), (278, 281, 336, 323), (281, 278, 321, 339), (287, 283, 291, 295), (336, 314, 283, 287), (283, 290, 298, 291), (314, 337, 290, 283), (289, 284, 292, 297), (334, 313, 284, 289), (284, 288, 296, 292), (313, 335, 288, 284), (288, 285, 293, 296), (335, 323, 285, 288), (285, 287, 295, 293), (323, 336, 287, 285), (290, 286, 294, 298), (337, 322, 286, 290), (286, 289, 297, 294), (322, 334, 289, 286), (295, 291, 299, 303), (291, 298, 306, 299), (297, 292, 300, 305), (292, 296, 304, 300), (296, 293, 301, 304), (293, 295, 303, 301), (298, 294, 302, 306), (294, 297, 305, 302), (303, 299, 310, 328), (299, 306, 330, 310), (305, 300, 311, 331), (300, 304, 329, 311), (304, 301, 318, 329), (301, 303, 328, 318), (306, 302, 319, 330), (302, 305, 331, 319), (308, 307, 316, 324), (325, 317, 307, 308), (307, 309, 326, 316), (317, 327, 309, 307), (311, 308, 324, 331), (329, 325, 308, 311), (310, 309, 327, 328), (330, 326, 309, 310), (319, 316, 326, 330), (331, 324, 316, 319), (318, 317, 325, 329), (328, 327, 317, 318), (377, 380, 378, 369), (366, 372, 380, 377), (380, 379, 373, 378), (372, 371, 379, 380), (351, 362, 381, 384), (384, 381, 361, 350), (359, 351, 384, 382), (382, 384, 350, 358), (348, 356, 388, 385), (385, 388, 363, 352), (354, 348, 385, 387), (387, 385, 352, 360), (349, 354, 387, 386), (386, 387, 360, 353), (358, 349, 386, 382), (382, 386, 353, 359), (357, 363, 388, 383), (383, 388, 356, 355), (362, 357, 383, 381), (381, 383, 355, 361), (630, 603, 394, 396), (396, 394, 343, 340), (603, 629, 389, 394), (394, 389, 342, 343), (341, 346, 391, 395), (395, 391, 604, 617), (346, 344, 390, 391), (391, 390, 601, 604), (344, 347, 392, 390), (390, 392, 602, 601), (347, 342, 389, 392), (617, 616, 393, 395), (395, 393, 345, 341), (616, 630, 396, 393), (393, 396, 340, 345), (365, 370, 402, 404), (404, 402, 372, 366), (370, 364, 397, 402), (402, 397, 371, 372), (369, 378, 399, 403), (403, 399, 374, 368), (378, 373, 398, 399), (399, 398, 367, 374), (373, 379, 400, 398), (398, 400, 375, 367), (379, 371, 397, 400), (400, 397, 364, 375), (368, 376, 401, 403), (403, 401, 377, 369), (376, 365, 404, 401), (401, 404, 366, 377), (348, 354, 405, 406), (406, 405, 367, 375), (354, 349, 407, 405), (405, 407, 374, 367), (349, 358, 408, 407), (407, 408, 368, 374), (358, 350, 409, 408), (408, 409, 376, 368), (350, 361, 410, 409), (409, 410, 365, 376), (361, 355, 411, 410), (410, 411, 370, 365), (355, 356, 412, 411), (411, 412, 364, 370), (356, 348, 406, 412), (412, 406, 375, 364), (343, 342, 414, 413), (413, 414, 363, 357), (340, 343, 413, 415), (415, 413, 357, 362), (345, 340, 415, 416), (416, 415, 362, 351), (341, 345, 416, 417), (417, 416, 351, 359), (346, 341, 417, 418), (418, 417, 359, 353), (344, 346, 418, 419), (419, 418, 353, 360), (347, 344, 419, 420), (420, 419, 360, 352), (420, 414, 342, 347), (352, 363, 414, 420), (489, 478, 427, 421), (421, 427, 499, 494), (421, 422, 481, 489), (494, 497, 422, 421), (422, 423, 488, 481), (497, 495, 423, 422), (423, 424, 482, 488), (495, 500, 424, 423), (424, 425, 490, 482), (500, 496, 425, 424), (425, 426, 479, 490), (496, 501, 426, 425), (426, 428, 484, 479), (501, 498, 428, 426), (428, 427, 478, 484), (498, 499, 427, 428), (429, 435, 466, 477), (485, 493, 435, 429), (430, 429, 477, 471), (486, 485, 429, 430), (431, 430, 471, 476), (480, 486, 430, 431), (432, 431, 476, 465), (491, 480, 431, 432), (433, 432, 465, 473), (483, 491, 432, 433), (434, 433, 473, 467), (492, 483, 433, 434), (436, 434, 467, 474), (487, 492, 434, 436), (435, 436, 474, 466), (493, 487, 436, 435), (440, 437, 475, 464), (465, 476, 437, 440), (438, 440, 464, 472), (473, 465, 440, 438), (441, 444, 477, 466), (462, 470, 444, 441), (443, 441, 466, 474), (468, 462, 441, 443), (442, 443, 474, 467), (463, 468, 443, 442), (438, 442, 467, 473), (472, 463, 442, 438), (439, 444, 470, 469), (471, 477, 444, 439), (437, 439, 469, 475), (476, 471, 439, 437), (448, 445, 501, 496), (606, 624, 445, 448), (446, 448, 496, 500), (608, 606, 448, 446), (449, 452, 625, 605), (494, 499, 452, 449), (451, 449, 605, 607), (497, 494, 449, 451), (450, 451, 607, 610), (495, 497, 451, 450), (446, 450, 610, 608), (500, 495, 450, 446), (447, 452, 499, 498), (609, 625, 452, 447), (445, 447, 498, 501), (624, 609, 447, 445), (460, 458, 486, 480), (479, 484, 458, 460), (458, 453, 485, 486), (484, 478, 453, 458), (459, 455, 488, 482), (483, 492, 455, 459), (455, 454, 481, 488), (492, 487, 454, 455), (454, 456, 489, 481), (487, 493, 456, 454), (456, 453, 478, 489), (493, 485, 453, 456), (459, 457, 491, 483), (482, 490, 457, 459), (457, 460, 480, 491), (490, 479, 460, 457), (469, 470, 462, 461), (461, 462, 468, 463), (475, 469, 461, 464), (464, 461, 463, 472), (570, 559, 508, 502), (502, 508, 580, 575), (502, 503, 562, 570), (575, 578, 503, 502), (503, 504, 569, 562), (578, 576, 504, 503), (504, 505, 563, 569), (576, 581, 505, 504), (505, 506, 571, 563), (581, 577, 506, 505), (506, 507, 560, 571), (577, 582, 507, 506), (507, 509, 565, 560), (582, 579, 509, 507), (509, 508, 559, 565), (579, 580, 508, 509), (510, 516, 547, 558), (566, 574, 516, 510), (511, 510, 558, 552), (567, 566, 510, 511), (512, 511, 552, 557), (561, 567, 511, 512), (513, 512, 557, 546), (572, 561, 512, 513), (514, 513, 546, 554), (564, 572, 513, 514), (515, 514, 554, 548), (573, 564, 514, 515), (517, 515, 548, 555), (568, 573, 515, 517), (516, 517, 555, 547), (574, 568, 517, 516), (521, 518, 556, 545), (546, 557, 518, 521), (519, 521, 545, 553), (554, 546, 521, 519), (522, 525, 558, 547), (543, 551, 525, 522), (524, 522, 547, 555), (549, 543, 522, 524), (523, 524, 555, 548), (544, 549, 524, 523), (519, 523, 548, 554), (553, 544, 523, 519), (520, 525, 551, 550), (552, 558, 525, 520), (518, 520, 550, 556), (557, 552, 520, 518), (529, 526, 582, 577), (527, 529, 577, 581), (575, 580, 533, 530), (578, 575, 530, 532), (576, 578, 532, 531), (581, 576, 531, 527), (528, 533, 580, 579), (526, 528, 579, 582), (541, 539, 567, 561), (560, 565, 539, 541), (539, 534, 566, 567), (565, 559, 534, 539), (540, 536, 569, 563), (564, 573, 536, 540), (536, 535, 562, 569), (573, 568, 535, 536), (535, 537, 570, 562), (568, 574, 537, 535), (537, 534, 559, 570), (574, 566, 534, 537), (540, 538, 572, 564), (563, 571, 538, 540), (538, 541, 561, 572), (571, 560, 541, 538), (550, 551, 543, 542), (542, 543, 549, 544), (556, 550, 542, 545), (545, 542, 544, 553), (246, 588, 589, 248), (588, 583, 584, 622), (247, 661, 588, 246), (661, 662, 583, 588), (621, 586, 585, 591), (245, 592, 590), (248, 589, 592, 245), (622, 584, 587, 623), (585, 586, 594, 593), (593, 594, 526, 529), (657, 585, 593, 596), (596, 593, 529, 527), (530, 533, 600, 599), (599, 600, 584, 583), (532, 530, 599, 598), (598, 599, 583, 662), (531, 532, 598, 597), (597, 598, 662, 659), (527, 531, 597, 596), (596, 597, 659, 657), (587, 584, 600, 595), (595, 600, 533, 528), (586, 587, 595, 594), (594, 595, 528, 526), (265, 264, 602, 631), (264, 262, 601, 602), (267, 611, 626, 619), (624, 606, 267, 619), (267, 648, 612, 611), (267, 606, 608, 648), (616, 618, 620, 630), (618, 605, 625, 620), (616, 617, 646, 618), (618, 646, 607, 605), (270, 338, 315, 271), (44, 42, 269, 703), (268, 272, 332, 312), (627, 626, 614), (625, 609, 624), (629, 603, 630), (265, 590, 623, 621), (586, 621, 623, 587), (588, 622, 592, 589), (590, 592, 622, 623), (188, 628, 627), (619, 626, 624), (630, 620, 625), (389, 629, 631), (389, 631, 602, 392), (261, 266, 615, 633), (601, 262, 636, 604), (607, 645, 635, 610), (604, 636, 645, 617), (608, 610, 635, 647), (612, 647, 633, 615), (637, 663, 252), (632, 663, 637), (637, 252, 253), (638, 252, 251), (253, 252, 638), (638, 251, 634), (679, 687, 689), (679, 689, 683), (332, 272, 691, 695), (321, 696, 694, 339), (249, 692, 691, 272), (607, 617, 645), (607, 646, 617), (608, 612, 648), (608, 647, 612), (635, 649, 647), (647, 649, 638), (638, 649, 253), (637, 649, 645), (645, 649, 635), (253, 649, 637), (636, 650, 645), (645, 650, 637), (637, 650, 632), (262, 650, 636), (632, 650, 658), (658, 650, 262), (651, 633, 647), (647, 638, 651), (651, 638, 634), (261, 633, 651), (652, 279, 333), (268, 312, 652, 653), (653, 652, 333, 273), (261, 651, 653, 273), (663, 632, 658), (279, 652, 312, 275), (258, 590, 265, 655), (258, 655, 654, 259), (259, 654, 260, 270), (260, 654, 626, 627), (624, 654, 655, 625), (265, 629, 630, 655), (625, 655, 630), (624, 626, 654), (260, 627, 628), (265, 631, 629), (251, 653, 634), (634, 653, 651), (251, 268, 653), (663, 660, 661), (661, 656, 662), (660, 656, 661), (662, 656, 659), (658, 656, 660), (657, 656, 658), (659, 656, 657), (660, 663, 658), (247, 663, 661), (262, 657, 658), (585, 657, 591), (262, 264, 591, 657), (687, 679, 676, 685, 672, 670, 669), (665, 667, 688, 689), (689, 688, 681, 683), (690, 686, 677, 680), (687, 669, 697, 694, 665, 689), (695, 691, 668, 666), (694, 696, 667, 665), (696, 695, 666, 667), (710, 711, 62, 46, 707), (246, 248, 699, 701), (698, 697, 669, 670), (248, 256, 698, 699), (699, 698, 670, 672), (256, 257, 697, 698), (701, 699, 672, 673), (246, 701, 700, 247), (847, 679, 683, 852), (853, 676, 679, 847), (850, 682, 680, 845), (844, 678, 675, 851), (849, 677, 678, 844), (271, 315, 339, 257, 254), (703, 269, 702, 704), (42, 43, 708, 269), (269, 708, 709, 702), (43, 41, 706, 708), (708, 706, 705, 709), (60, 35, 705, 710), (710, 705, 706, 711), (5, 0, 33, 6), (38, 39, 693, 704), (704, 693, 664, 703), (808, 812, 802, 801), (25, 724, 719, 27), (27, 719, 720, 34), (902, 831, 713, 896), (45, 44, 703, 664), (908, 906, 722, 922, 897), (710, 707, 40, 60), (807, 811, 800, 799), (903, 904, 715, 714), (904, 905, 716, 715), (774, 725, 726, 775), (727, 759, 775, 726), (728, 761, 759, 727), (774, 773, 725), (772, 729, 773), (725, 773, 729, 731), (731, 730, 726, 725), (727, 726, 730, 732, 733), (731, 734, 732, 730), (771, 735, 729, 772), (770, 736, 735, 771), (769, 737, 736, 770), (736, 738, 735), (737, 738, 736), (731, 729, 735, 738), (734, 731, 738, 739), (768, 740, 737, 769), (738, 737, 740), (767, 741, 740, 768), (741, 742, 740), (739, 738, 740, 742), (728, 727, 733, 743), (743, 916, 915, 728), (915, 914, 761, 728), (732, 746, 910, 745, 911, 916, 743, 733), (748, 739, 742, 747), (749, 734, 739, 748), (734, 749, 746, 732), (741, 767, 776, 750), (742, 741, 750), (751, 763, 762, 744), (745, 752, 751, 744), (910, 746, 752), (919, 752, 918), (899, 920, 919), (749, 756, 755, 746), (757, 756, 749, 748), (758, 757, 748, 747), (760, 763, 751, 752, 753), (764, 760, 753, 754), (831, 836, 823, 713), (758, 747, 766, 765), (750, 776, 766), (747, 742, 766), (742, 750, 766), (764, 754, 722, 777), (53, 29, 755, 756), (30, 53, 756, 757), (721, 30, 757, 758), (28, 721, 758, 765), (321, 332, 695, 696), (247, 700, 644, 250), (249, 250, 644, 692), (644, 671, 639, 692), (640, 673, 641, 684), (684, 641, 674, 675), (673, 672, 685, 641), (641, 685, 676, 674), (639, 671, 642, 686), (686, 642, 678, 677), (671, 640, 684, 642), (642, 684, 675, 678), (667, 666, 643, 688), (688, 643, 682, 681), (666, 668, 690, 643), (643, 690, 680, 682), (668, 639, 686, 690), (691, 692, 639, 668), (700, 701, 673, 640), (644, 700, 640, 671), (69, 67, 781, 783), (65, 64, 778, 783), (66, 63, 781, 782), (70, 68, 778, 779), (49, 70, 779, 780), (65, 63, 788, 787), (793, 794, 788, 785), (792, 791, 786, 787), (46, 62, 793, 785), (43, 42, 791, 792), (62, 41, 794, 793), (787, 788, 794, 792), (789, 790, 795, 784), (44, 790, 791, 42), (816, 820, 798, 797), (815, 819, 796, 718), (811, 803, 712, 800), (810, 804, 37, 797), (819, 818, 802, 796), (822, 814, 712, 801), (821, 813, 37, 799), (809, 806, 798, 718), (156, 160, 806, 809), (155, 161, 804, 810), (159, 163, 803, 811), (157, 159, 811, 807), (154, 162, 812, 808), (797, 798, 806, 810), (718, 796, 805, 809), (796, 802, 812, 805), (801, 712, 803, 808), (799, 37, 804, 807), (801, 802, 818, 822), (799, 800, 817, 821), (800, 712, 814, 817), (797, 37, 813, 816), (718, 798, 820, 815), (822, 818, 10, 58), (61, 717, 47, 8, 22), (898, 723, 827, 901), (834, 833, 825, 826), (832, 834, 826, 828), (714, 715, 834, 832), (715, 716, 833, 834), (901, 827, 831, 902), (830, 825, 1, 31), (835, 833, 825, 830), (827, 829, 836, 831), (829, 827, 723, 32), (25, 895, 894, 724), (876, 877, 837, 843), (8, 2, 838, 843), (879, 874, 839, 841), (16, 20, 840, 841), (874, 880, 842, 839), (880, 878, 838, 842), (859, 849, 844, 854), (854, 844, 851, 861), (860, 850, 845, 855), (863, 853, 847, 857), (857, 847, 852, 862), (858, 848, 853, 863), (856, 846, 850, 860), (862, 852, 846, 856), (861, 851, 848, 858), (855, 845, 849, 859), (865, 855, 859, 869), (871, 861, 858, 868), (872, 862, 856, 866), (866, 856, 860, 870), (868, 858, 863, 873), (867, 857, 862, 872), (873, 863, 857, 867), (870, 860, 855, 865), (864, 854, 861, 871), (869, 859, 854, 864), (150, 869, 864, 148), (148, 864, 871, 135), (152, 870, 865, 146), (134, 873, 867, 149), (149, 867, 872, 151), (153, 868, 873, 134), (147, 866, 870, 152), (151, 872, 866, 147), (135, 871, 868, 153), (146, 865, 869, 150), (887, 885, 878, 880), (881, 887, 880, 874), (886, 881, 874, 879), (883, 884, 877, 876), (843, 838, 878, 876), (841, 840, 875, 879), (60, 40, 884, 883), (38, 36, 881, 886), (36, 48, 887, 881), (48, 35, 885, 887), (876, 878, 885, 883), (879, 875, 882, 886), (895, 32, 723, 894), (906, 907, 777, 722), (828, 901, 902, 832), (50, 898, 901, 828), (29, 897, 900, 755), (746, 755, 900, 899), (903, 908, 897, 29), (832, 902, 896, 714), (714, 896, 908, 903), (713, 823, 907, 906), (53, 30, 905, 904), (29, 53, 904, 903), (896, 713, 906, 908), (911, 909, 917, 745), (914, 915, 912, 913), (916, 911, 912, 915), (744, 912, 911, 745), (913, 912, 744, 762), (910, 745, 917, 909), (745, 910, 752), (917, 918, 752), (746, 899, 909), (910, 746, 909), (917, 752, 745), (917, 909, 918), (899, 919, 918), (909, 911, 916, 910), (753, 752, 919), (918, 909, 899), (920, 753, 919), (900, 921, 920, 899), (754, 753, 920, 921), (922, 921, 900, 897), (921, 922, 722, 754), (888, 1, 31, 889), (888, 889, 24, 52), (18, 12, 888, 52), (888, 12, 890), (888, 890, 1), (891, 19, 1, 890), (57, 891, 890, 12), (892, 891, 57, 11), (892, 11, 17), (892, 17, 893), (56, 893, 17), (56, 724, 894, 893)])
me_human.polygons.foreach_set('material_index', [3, 3, 3, 2, 3, 3, 3, 3, 3, 3, 3, 3, 3, 3, 4, 1, 3, 3, 3, 3, 3, 1, 3, 3, 3, 2, 3, 3, 3, 3, 3, 2, 3, 3, 3, 3, 1, 3, 3, 3, 3, 3, 1, 1, 3, 4, 4, 4, 4, 1, 1, 4, 1, 1, 4, 1, 4, 4, 4, 4, 4, 1, 4, 4, 1, 1, 4, 1, 4, 1, 4, 4, 4, 1, 4, 4, 4, 1, 4, 4, 4, 1, 4, 1, 1, 1, 4, 4, 1, 4, 4, 4, 4, 4, 4, 4, 4, 4, 4, 4, 1, 4, 1, 3, 3, 3, 3, 4, 1, 4, 4, 1, 4, 1, 4, 4, 1, 4, 4, 4, 4, 1, 4, 1, 1, 1, 4, 4, 1, 4, 4, 1, 4, 4, 4, 1, 4, 4, 4, 4, 4, 4, 4, 4, 1, 1, 1, 1, 1, 1, 1, 4, 1, 4, 1, 1, 1, 1, 1, 1, 1, 1, 1, 1, 1, 1, 1, 1, 1, 1, 1, 1, 1, 4, 1, 1, 1, 1, 1, 1, 1, 4, 4, 4, 4, 4, 4, 4, 4, 4, 4, 1, 1, 1, 1, 4, 4, 4, 4, 1, 1, 4, 4, 4, 4, 4, 4, 1, 1, 1, 1, 1, 1, 1, 1, 4, 4, 4, 4, 4, 4, 1, 1, 4, 4, 1, 4, 1, 1, 1, 4, 4, 4, 1, 1, 1, 1, 4, 4, 1, 4, 1, 4, 1, 1, 1, 4, 4, 4, 4, 1, 1, 1, 1, 4, 4, 1, 1, 4, 4, 1, 1, 1, 1, 1, 1, 4, 1, 4, 4, 4, 4, 4, 4, 1, 1, 4, 1, 1, 1, 4, 4, 4, 4, 1, 4, 1, 1, 4, 4, 4, 4, 1, 1, 1, 4, 1, 4, 4, 4, 1, 1, 1, 1, 4, 4, 4, 1, 4, 1, 1, 1, 4, 4, 4, 4, 4, 4, 4, 4, 4, 4, 1, 1, 1, 1, 1, 1, 1, 1, 4, 4, 4, 4, 4, 4, 4, 4, 4, 1, 1, 1, 1, 1, 1, 4, 4, 4, 4, 4, 4, 1, 1, 4, 4, 1, 1, 1, 1, 1, 1, 1, 1, 1, 1, 1, 1, 1, 1, 1, 1, 1, 1, 1, 1, 1, 1, 1, 1, 1, 1, 1, 1, 1, 1, 1, 1, 1, 1, 1, 1, 1, 1, 4, 4, 1, 4, 1, 1, 1, 1, 1, 1, 1, 1, 1, 1, 1, 1, 1, 1, 1, 1, 1, 1, 1, 4, 1, 1, 1, 1, 1, 4, 4, 4, 4, 4, 4, 4, 4, 4, 4, 4, 1, 1, 1, 1, 4, 1, 4, 4, 1, 4, 4, 4, 4, 4, 4, 4, 1, 1, 1, 1, 1, 1, 1, 1, 4, 4, 4, 4, 4, 4, 4, 4, 4, 4, 1, 4, 1, 1, 1, 4, 1, 1, 1, 1, 1, 1, 1, 1, 1, 1, 1, 1, 1, 1, 1, 1, 1, 1, 1, 1, 1, 1, 1, 1, 1, 1, 1, 1, 1, 1, 4, 1, 1, 1, 4, 4, 4, 1, 4, 4, 4, 4, 4, 4, 1, 1, 1, 1, 4, 4, 4, 4, 4, 4, 1, 1, 1, 1, 1, 1, 4, 4, 4, 4, 4, 4, 4, 4, 4, 4, 4, 1, 1, 4, 1, 1, 4, 4, 4, 4, 1, 1, 1, 1, 1, 1, 1, 4, 4, 1, 4, 4, 4, 4, 4, 4, 1, 1, 1, 1, 1, 4, 1, 1, 1, 1, 1, 1, 1, 1, 1, 3, 4, 1, 1, 1, 1, 1, 4, 1, 1, 1, 1, 1, 4, 4, 4, 4, 4, 4, 4, 4, 4, 4, 4, 4, 4, 1, 1, 4, 4, 4, 1, 1, 1, 4, 4, 4, 4, 4, 4, 4, 4, 4, 4, 1, 4, 4, 4, 4, 4, 4, 4, 4, 4, 4, 4, 4, 1, 1, 1, 1, 1, 1, 1, 1, 1, 1, 4, 4, 4, 4, 4, 4, 4, 4, 4, 1, 4, 4, 4, 1, 1, 1, 1, 1, 4, 1, 4, 1, 4, 3, 4, 1, 1, 1, 1, 4, 4, 1, 1, 1, 1, 1, 1, 3, 3, 3, 3, 3, 3, 3, 3, 3, 3, 1, 3, 3, 1, 3, 1, 3, 4, 1, 1, 4, 4, 4, 4, 1, 4, 4, 4, 4, 4, 5, 5, 5, 5, 4, 4, 5, 5, 4, 4, 4, 4, 4, 1, 4, 4, 4, 4, 1, 4, 1, 1, 1, 1, 1, 4, 4, 4, 1, 1, 1, 4, 1, 1, 4, 1, 1, 4, 4, 4, 4, 4, 4, 4, 4, 4, 4, 4, 4, 4, 4, 4, 4, 4, 4, 4, 4, 4, 4, 4, 4, 1, 1, 4, 1, 1, 3, 3, 3, 3, 3, 3, 3, 3, 3, 3, 4, 4, 3, 3, 3, 4, 4, 4, 4, 4, 1, 4, 4, 4, 1, 4, 4, 3, 3, 3, 3, 1, 3, 1, 3, 1, 4, 3, 1, 1, 1, 1, 1, 3, 1, 3, 1, 3, 1, 1, 2, 2, 2, 2, 2, 2, 2, 2, 2, 2, 2, 2, 2, 2, 2, 2, 2, 2, 2, 2, 4, 4, 4, 1, 1, 4, 4, 1, 4, 4, 2, 2, 2, 2, 1, 1, 1, 1, 1, 1, 2, 2, 1, 1, 1, 3, 1, 1, 1, 4, 1, 1, 4, 1, 1, 1, 1, 1, 1, 1, 1, 1, 1, 1, 1, 1, 1, 1, 1, 1, 1, 1, 1, 1, 1, 1, 2, 0, 0, 0, 2, 2, 0, 0, 0, 0, 0, 0])
me_human.materials.append(None)
me_human.materials.append(mat_material_003)
me_human.materials.append(mat_material)
me_human.materials.append(mat_material_001)
me_human.materials.append(mat_material_002)
me_human.materials.append(mat_material_004)
me_human.use_remesh_preserve_volume = False
me_human.use_remesh_preserve_attributes = False
me_human.use_mirror_x = True
me_human.auto_texspace = False
me_human.update()
arm_bones = bpy.data.armatures.new('Bones')  # bones are not reproduced

# ---- objects
ob_armature = bpy.data.objects.new('Armature', arm_bones)
ob_human = bpy.data.objects.new('human', me_human)

# ---- transforms, parenting, visibility, modifiers, constraints
ob_armature.location = (0.0, 0.0, 0.0)
ob_armature.scale = (1.586, 1.586, 1.586)
ob_armature.hide_viewport = True
ob_armature.show_in_front = True
ob_armature.lineart.crease_threshold = 0.0
ob_human.parent = ob_armature
ob_human.matrix_parent_inverse = Matrix(((0.6305, 0.0, 0.0, 0.0), (0.0, 0.6305, 0.0, 0.0), (0.0, 0.0, 0.6305, 0.0), (0.0, 0.0, 0.0, 1.0)))
ob_human.location = (0.0, 0.0, 2.802)
ob_human.scale = (0.3442, 0.3442, 0.3442)
ob_human.show_texture_space = True
ob_human.lineart.crease_threshold = 0.0
ob_human.use_mesh_mirror_x = True
_vg = ob_human.vertex_groups.new(name='torso')
for _i, _w in zip([0, 2, 3, 5, 6, 7, 8, 16, 20, 21, 22, 23, 26, 33, 35, 36, 38, 39, 40, 42, 44, 45, 46, 47, 48, 58, 59, 60, 61, 62, 66, 269, 664, 693, 702, 703, 704, 705, 706, 707, 708, 709, 710, 711, 717, 779, 780, 782, 784, 785, 786, 789, 790, 791, 793, 795, 801, 808, 822, 837, 838, 839, 840, 841, 842, 843, 874, 875, 876, 877, 878, 879, 880, 881, 882, 883, 884, 885, 886, 887], [0.01526, 0.7304, 0.7448, 0.1057, 0.09685, 0.1525, 0.7909, 0.8032, 0.8305, 0.2033, 0.8345, 0.1339, 0.007318, 0.01984, 0.1132, 0.2591, 0.7169, 0.7971, 0.5793, 0.11, 0.6023, 0.4293, 0.4804, 0.09877, 0.1144, 0.0405, 0.701, 0.31, 0.0773, 0.1972, 0.008755, 0.1539, 0.6359, 0.7435, 0.1988, 0.6776, 0.7035, 0.05437, 0.01905, 0.5176, 0.009861, 0.04939, 0.2586, 0.2483, 0.08576, 0.03409, 0.04042, 0.004377, 0.3353, 0.103, 0.05501, 0.1951, 0.3987, 0.08252, 0.1501, 0.3823, 0.006049, 0.003025, 0.009074, 0.7069, 0.4218, 0.5019, 0.8138, 0.7601, 0.4077, 0.5504, 0.3805, 0.8055, 0.4302, 0.6431, 0.2675, 0.7385, 0.2611, 0.3198, 0.8013, 0.3701, 0.6112, 0.1903, 0.7277, 0.1877]): _vg.add([_i], _w, 'REPLACE')
_vg = ob_human.vertex_groups.new(name='upper leg.L')
for _i, _w in zip([2, 3, 8, 16, 20, 21, 22, 35, 36, 38, 39, 40, 41, 42, 43, 44, 45, 46, 48, 49, 59, 60, 62, 63, 64, 65, 66, 67, 68, 69, 70, 71, 72, 73, 74, 75, 76, 77, 78, 79, 80, 81, 82, 83, 84, 85, 87, 89, 269, 664, 693, 702, 703, 704, 705, 706, 707, 708, 709, 710, 711, 778, 779, 780, 781, 782, 783, 784, 785, 786, 787, 788, 789, 790, 791, 792, 793, 794, 795, 837, 838, 839, 840, 841, 842, 843, 874, 875, 876, 877, 878, 879, 880, 881, 882, 883, 884, 885, 886, 887], [0.1221, 0.1132, 0.1037, 0.0698, 0.05243, 0.01837, 0.07185, 0.8722, 0.7127, 0.2567, 0.1795, 0.3981, 0.9862, 0.8873, 0.9745, 0.3936, 0.5683, 0.5162, 0.8669, 0.8752, 0.128, 0.6743, 0.8002, 0.9915, 0.9747, 0.991, 0.9625, 0.8707, 0.9694, 0.9252, 0.9356, 0.8388, 0.3638, 0.4419, 0.1889, 0.6173, 0.1997, 0.4195, 0.1571, 0.2152, 0.03959, 0.2306, 0.01363, 0.2094, 0.02057, 0.05987, 0.05433, 0.05979, 0.8398, 0.3585, 0.2445, 0.7874, 0.3146, 0.2818, 0.9409, 0.9638, 0.4707, 0.9675, 0.9441, 0.7339, 0.7475, 0.972, 0.9312, 0.8937, 0.9311, 0.9007, 0.9581, 0.6602, 0.8813, 0.931, 0.9828, 0.9888, 0.7956, 0.5946, 0.9092, 0.9787, 0.8408, 0.9875, 0.6142, 0.235, 0.4972, 0.413, 0.116, 0.1633, 0.4975, 0.389, 0.5629, 0.1477, 0.5316, 0.3166, 0.6847, 0.21, 0.6822, 0.6378, 0.1636, 0.603, 0.3573, 0.7784, 0.2333, 0.7746]): _vg.add([_i], _w, 'REPLACE')
_vg = ob_human.vertex_groups.new(name='lower leg.L')
for _i, _w in zip([49, 67, 68, 69, 70, 71, 72, 73, 74, 75, 76, 77, 78, 79, 80, 81, 82, 83, 84, 85, 86, 87, 88, 89, 90, 91, 92, 93, 94, 95, 96, 97, 98, 99, 100, 101, 102, 103, 104, 105, 106, 107, 108, 109, 110, 111, 113, 114, 117, 778, 779, 780, 781, 782, 783], [0.1216, 0.1286, 0.01074, 0.07446, 0.06327, 0.1586, 0.6349, 0.5576, 0.8111, 0.3825, 0.8, 0.5793, 0.8423, 0.7845, 0.9552, 0.7693, 0.9681, 0.79, 0.9644, 0.9398, 0.9935, 0.9455, 0.9978, 0.9398, 0.9878, 0.9753, 0.9977, 0.9835, 0.9994, 0.9749, 0.09744, 0.8623, 0.7984, 0.5578, 0.1896, 0.832, 0.1604, 0.5141, 0.4387, 0.4437, 0.9963, 0.9938, 0.9922, 0.9917, 0.9943, 0.9902, 0.07537, 0.06053, 0.01447, 0.00537, 0.03164, 0.06078, 0.06431, 0.0793, 0.03723]): _vg.add([_i], _w, 'REPLACE')
_vg = ob_human.vertex_groups.new(name='foot.L')
for _i, _w in zip([96, 97, 98, 99, 100, 101, 102, 103, 104, 105, 112, 113, 114, 115, 116, 117, 119, 120, 121, 122, 123, 124, 125], [0.9019, 0.1374, 0.1995, 0.4411, 0.8079, 0.1677, 0.8369, 0.4844, 0.5569, 0.5553, 0.9809, 0.893, 0.9044, 0.9576, 0.9747, 0.8998, 0.0845, 0.2434, 0.03978, 0.006336, 0.09767, 0.2443, 0.01574]): _vg.add([_i], _w, 'REPLACE')
_vg = ob_human.vertex_groups.new(name='toes.L')
for _i, _w in zip([113, 114, 117, 118, 119, 120, 121, 122, 123, 124, 125], [0.01323, 0.02021, 0.06792, 0.9787, 0.9112, 0.7451, 0.9535, 0.9716, 0.8979, 0.7446, 0.966]): _vg.add([_i], _w, 'REPLACE')
_vg = ob_human.vertex_groups.new(name='chest')
for _i, _w in zip([0, 1, 2, 3, 4, 5, 6, 7, 8, 9, 10, 11, 12, 13, 14, 15, 16, 17, 18, 19, 20, 21, 22, 23, 24, 25, 26, 27, 28, 29, 30, 31, 32, 33, 34, 47, 50, 51, 52, 53, 56, 57, 58, 59, 61, 154, 158, 159, 162, 163, 712, 713, 714, 715, 716, 717, 718, 719, 720, 721, 722, 723, 724, 737, 738, 739, 740, 741, 742, 747, 748, 750, 757, 758, 765, 766, 767, 768, 769, 776, 777, 796, 799, 800, 801, 802, 803, 805, 807, 808, 809, 811, 812, 814, 815, 817, 818, 819, 821, 822, 823, 824, 825, 826, 827, 828, 829, 830, 831, 832, 833, 834, 835, 836, 837, 838, 839, 840, 841, 842, 843, 874, 875, 876, 877, 878, 879, 880, 881, 882, 883, 884, 885, 886, 887, 888, 889, 890, 891, 892, 893, 894, 895, 896, 897, 898, 901, 902, 903, 904, 905, 906, 907, 908, 922], [0.6147, 0.5301, 0.1215, 0.1202, 0.5921, 0.7932, 0.8199, 0.7104, 0.08954, 0.2287, 0.2589, 0.07698, 0.07578, 0.2578, 0.2443, 0.6599, 0.1111, 0.1628, 0.122, 0.09922, 0.1046, 0.6289, 0.08346, 0.6812, 0.7484, 0.7401, 0.804, 0.7983, 0.2314, 0.05457, 0.1549, 0.6608, 0.6579, 0.8094, 0.818, 0.7849, 0.1799, 0.5436, 0.3229, 0.06712, 0.5371, 0.0002473, 0.3012, 0.1409, 0.853, 0.05613, 0.03274, 0.01822, 0.06114, 0.05423, 0.1124, 0.3327, 0.1173, 0.08317, 0.3425, 0.8395, 0.03068, 0.7652, 0.7921, 0.1929, 0.07402, 0.5914, 0.689, 0.005382, 0.004552, 0.0006183, 0.01679, 0.04295, 0.05055, 0.05448, 0.03557, 0.05322, 0.04344, 0.0878, 0.1185, 0.0772, 0.04344, 0.01704, 0.00554, 0.05392, 0.1003, 0.08014, 0.02291, 0.06351, 0.1323, 0.1207, 0.08333, 0.05644, 0.01145, 0.09424, 0.01534, 0.04087, 0.09092, 0.1415, 0.04602, 0.08616, 0.1505, 0.1038, 0.03436, 0.1705, 0.3791, 0.4461, 0.4363, 0.09119, 0.462, 0.1486, 0.5185, 0.5534, 0.3974, 0.1329, 0.3894, 0.08718, 0.4998, 0.4488, 0.04173, 0.06076, 0.0601, 0.05229, 0.05556, 0.07045, 0.04477, 0.03005, 0.02614, 0.02238, 0.02086, 0.03038, 0.02778, 0.03522, 0.01502, 0.01307, 0.01119, 0.01043, 0.01519, 0.01389, 0.01761, 0.4265, 0.7046, 0.303, 0.04973, 0.1285, 0.3585, 0.6402, 0.699, 0.225, 0.0643, 0.3857, 0.3053, 0.2651, 0.08591, 0.07514, 0.2487, 0.2034, 0.2397, 0.1446, 0.06916]): _vg.add([_i], _w, 'REPLACE')
_vg = ob_human.vertex_groups.new(name='neck')
for _i, _w in zip([1, 11, 12, 17, 19, 24, 25, 27, 28, 29, 30, 31, 32, 50, 52, 53, 56, 713, 714, 715, 716, 721, 722, 723, 724, 725, 729, 731, 734, 735, 736, 737, 738, 739, 740, 741, 742, 747, 748, 749, 750, 754, 755, 756, 757, 758, 760, 764, 765, 766, 767, 768, 769, 770, 771, 772, 773, 774, 776, 777, 823, 824, 825, 826, 827, 828, 829, 830, 831, 832, 833, 834, 835, 836, 888, 889, 890, 891, 892, 893, 894, 895, 896, 897, 898, 900, 901, 902, 903, 904, 905, 906, 907, 908, 921, 922], [0.1744, 0.02452, 0.002725, 0.005971, 0.09464, 0.05906, 0.09202, 0.00458, 0.4645, 0.7923, 0.6108, 0.169, 0.2305, 0.1202, 0.005243, 0.746, 0.05212, 0.5384, 0.4563, 0.4203, 0.3926, 0.5348, 0.864, 0.2129, 0.08247, 0.02775, 0.05033, 0.03783, 0.03331, 0.05926, 0.06973, 0.07721, 0.0795, 0.07801, 0.09111, 0.1221, 0.1337, 0.1513, 0.1405, 0.0802, 0.1376, 0.04053, 0.03752, 0.1095, 0.1998, 0.2564, 0.0002388, 0.08697, 0.2775, 0.1893, 0.1225, 0.09124, 0.07726, 0.06916, 0.06256, 0.05198, 0.03948, 0.02731, 0.1389, 0.8338, 0.5321, 0.3168, 0.2835, 0.2575, 0.3756, 0.2882, 0.3813, 0.2429, 0.457, 0.3722, 0.3381, 0.3389, 0.2798, 0.4567, 0.08985, 0.114, 0.08859, 0.04732, 0.07234, 0.08614, 0.1477, 0.1612, 0.4973, 0.8282, 0.1665, 0.03902, 0.3319, 0.4146, 0.6243, 0.5831, 0.5017, 0.7012, 0.683, 0.6628, 0.03978, 0.8461]): _vg.add([_i], _w, 'REPLACE')
_vg = ob_human.vertex_groups.new(name='head')
for _i, _w in zip([1, 28, 29, 30, 31, 53, 713, 714, 715, 716, 721, 722, 725, 726, 727, 728, 729, 730, 731, 732, 733, 734, 735, 736, 737, 738, 739, 740, 741, 742, 743, 744, 745, 746, 747, 748, 749, 750, 751, 752, 753, 754, 755, 756, 757, 758, 759, 760, 761, 762, 763, 764, 765, 766, 767, 768, 769, 770, 771, 772, 773, 774, 775, 776, 777, 823, 824, 825, 826, 827, 828, 829, 830, 831, 832, 833, 834, 835, 836, 888, 889, 890, 896, 897, 899, 900, 901, 902, 903, 904, 905, 906, 907, 908, 909, 910, 911, 912, 913, 914, 915, 916, 917, 918, 919, 920, 921, 922], [0.04005, 0.2604, 0.07563, 0.1671, 0.077, 0.09841, 0.02547, 0.03782, 0.0492, 0.1036, 0.2277, 0.05095, 0.9444, 0.9736, 0.9812, 0.9932, 0.9277, 0.9701, 0.9374, 0.9727, 0.9807, 0.9424, 0.9145, 0.8991, 0.8877, 0.8856, 0.8891, 0.8669, 0.8199, 0.8032, 0.992, 0.9983, 0.9964, 0.9806, 0.7799, 0.8029, 0.8932, 0.7962, 0.9949, 0.9929, 0.979, 0.9476, 0.9471, 0.861, 0.7317, 0.6324, 0.9807, 0.9716, 0.9934, 0.9988, 0.995, 0.9026, 0.5782, 0.7158, 0.8192, 0.8666, 0.8876, 0.8998, 0.9096, 0.9252, 0.9358, 0.9447, 0.974, 0.7941, 0.05107, 0.02554, 0.1687, 0.07181, 0.0246, 0.01274, 0.01891, 0.01277, 0.1228, 0.0191, 0.02836, 0.0877, 0.0369, 0.1458, 0.01915, 0.02002, 0.0385, 0.02002, 0.03164, 0.06329, 0.9798, 0.9474, 0.01582, 0.02373, 0.05672, 0.0738, 0.1353, 0.03821, 0.0383, 0.04747, 0.9868, 0.9885, 0.9942, 0.9958, 0.9961, 0.9948, 0.9945, 0.9931, 0.9916, 0.9898, 0.9864, 0.9794, 0.9475, 0.05712]): _vg.add([_i], _w, 'REPLACE')
_vg = ob_human.vertex_groups.new(name='upper arm.L')
for _i, _w in zip([0, 1, 2, 4, 5, 6, 7, 9, 10, 11, 12, 13, 14, 15, 17, 18, 19, 21, 23, 24, 25, 26, 27, 28, 29, 30, 31, 32, 33, 34, 37, 47, 50, 51, 52, 53, 54, 55, 56, 57, 58, 59, 61, 126, 127, 128, 129, 130, 131, 132, 133, 136, 137, 138, 139, 140, 141, 142, 143, 144, 145, 154, 155, 156, 157, 158, 159, 160, 161, 162, 163, 712, 713, 714, 715, 716, 717, 718, 719, 720, 721, 723, 724, 765, 796, 797, 798, 799, 800, 801, 802, 803, 804, 805, 806, 807, 808, 809, 810, 811, 812, 813, 814, 815, 816, 817, 818, 819, 820, 821, 822, 823, 824, 825, 826, 827, 828, 829, 830, 831, 832, 833, 834, 835, 836, 838, 842, 878, 880, 885, 887, 888, 889, 890, 891, 892, 893, 894, 895, 896, 897, 898, 901, 902, 903, 904, 905, 906, 907, 908, 922], [0.3367, 0.2491, 0.001175, 0.377, 0.08769, 0.07009, 0.1131, 0.7498, 0.708, 0.8807, 0.8911, 0.7215, 0.7296, 0.3059, 0.8047, 0.8557, 0.7912, 0.1317, 0.1624, 0.1573, 0.1582, 0.137, 0.1604, 0.03568, 0.07732, 0.0667, 0.09025, 0.09605, 0.1306, 0.144, 0.9781, 0.1015, 0.6849, 0.4154, 0.6326, 0.08834, 0.881, 0.9328, 0.4029, 0.9544, 0.6395, 0.009177, 0.05882, 0.449, 0.09379, 0.9549, 0.9348, 0.9366, 0.8905, 0.9351, 0.9077, 0.9073, 0.9159, 0.1374, 0.08776, 0.4241, 0.0891, 0.1709, 0.07317, 0.07148, 0.1206, 0.9138, 0.9916, 0.9741, 0.976, 0.9427, 0.9525, 0.9898, 0.9876, 0.9168, 0.9252, 0.8669, 0.09036, 0.3811, 0.4398, 0.1579, 0.06308, 0.9515, 0.1972, 0.172, 0.03793, 0.1807, 0.2189, 0.0008124, 0.899, 0.9898, 0.9825, 0.9603, 0.9161, 0.8307, 0.8542, 0.8961, 0.9828, 0.9209, 0.9861, 0.9682, 0.8722, 0.9628, 0.9907, 0.9343, 0.8855, 0.9733, 0.8378, 0.9402, 0.989, 0.8979, 0.8228, 0.8772, 0.9788, 0.9525, 0.7891, 0.04802, 0.06297, 0.2035, 0.6155, 0.1355, 0.533, 0.07204, 0.07661, 0.1129, 0.457, 0.1807, 0.5276, 0.06979, 0.06003, 0.0005874, 0.004588, 0.0002937, 0.002294, 0.0001468, 0.001147, 0.4409, 0.1238, 0.5701, 0.8728, 0.7828, 0.5439, 0.1998, 0.1271, 0.2357, 0.03866, 0.4328, 0.3343, 0.285, 0.2292, 0.2641, 0.1123, 0.04518, 0.02401, 0.1372, 0.01933]): _vg.add([_i], _w, 'REPLACE')
_vg = ob_human.vertex_groups.new(name='lower arm.L')
for _i, _w in zip([54, 55, 126, 127, 128, 129, 130, 131, 132, 133, 134, 135, 136, 137, 138, 139, 140, 141, 142, 143, 144, 145, 146, 147, 148, 149, 150, 151, 152, 153, 246, 247, 639, 640, 641, 642, 643, 644, 665, 666, 667, 668, 669, 670, 671, 672, 673, 674, 675, 676, 677, 678, 679, 680, 681, 682, 683, 684, 685, 686, 687, 688, 689, 690, 691, 692, 694, 695, 696, 697, 698, 699, 700, 701, 844, 845, 846, 847, 848, 849, 850, 851, 852, 853, 854, 855, 856, 857, 858, 859, 860, 861, 862, 863, 864, 865, 866, 867, 868, 869, 870, 871, 872, 873], [0.1119, 0.06529, 0.5508, 0.9055, 0.03469, 0.05639, 0.06204, 0.1008, 0.06358, 0.08374, 0.9927, 0.9761, 0.08775, 0.08131, 0.8623, 0.9114, 0.5758, 0.91, 0.8289, 0.9261, 0.9279, 0.8791, 0.9862, 0.9934, 0.9758, 0.9931, 0.9877, 0.9947, 0.9945, 0.9897, 0.04437, 0.004067, 0.1374, 0.125, 0.434, 0.4235, 0.174, 0.09642, 0.09532, 0.08986, 0.1341, 0.128, 0.1557, 0.102, 0.1858, 0.1489, 0.206, 0.9719, 0.9733, 0.9601, 0.9717, 0.9781, 0.949, 0.9604, 0.9425, 0.9549, 0.9465, 0.2656, 0.3013, 0.2498, 0.2896, 0.2657, 0.2483, 0.2337, 0.08157, 0.08134, 0.02602, 0.04076, 0.05731, 0.05435, 0.05196, 0.06524, 0.07627, 0.1274, 0.977, 0.9733, 0.968, 0.9711, 0.9808, 0.9797, 0.9747, 0.9747, 0.9706, 0.9764, 0.9764, 0.9797, 0.9807, 0.9821, 0.9853, 0.9837, 0.9846, 0.9754, 0.9826, 0.9846, 0.9761, 0.9829, 0.9871, 0.9876, 0.9875, 0.9857, 0.9895, 0.9758, 0.9887, 0.9887]): _vg.add([_i], _w, 'REPLACE')
_vg = ob_human.vertex_groups.new(name='upper thumb.L')
for _i, _w in zip([249, 251, 254, 255, 256, 257, 259, 260, 263, 268, 270, 271, 272, 273, 274, 275, 276, 277, 278, 279, 280, 281, 282, 283, 284, 285, 286, 287, 288, 289, 290, 291, 292, 294, 297, 298, 305, 312, 313, 314, 315, 320, 321, 322, 323, 332, 333, 334, 335, 336, 337, 338, 339, 634, 639, 643, 651, 652, 653, 665, 666, 667, 668, 669, 670, 681, 686, 687, 688, 689, 690, 691, 692, 694, 695, 696, 697, 698, 846, 856, 866], [0.01485, 0.05777, 0.1741, 0.05131, 0.05644, 0.1399, 0.06886, 0.03866, 0.005393, 0.2797, 0.1345, 0.5004, 0.1951, 0.0751, 0.06856, 0.7255, 0.7843, 0.2231, 0.9758, 0.2691, 0.9367, 0.9438, 0.307, 0.6884, 0.5684, 0.09929, 0.2229, 0.1519, 0.1354, 0.3033, 0.3054, 0.006914, 0.05013, 0.05501, 0.06926, 0.06155, 0.00455, 0.6234, 0.6994, 0.7537, 0.7013, 0.1168, 0.9571, 0.3026, 0.8495, 0.8222, 0.1481, 0.3703, 0.8295, 0.8199, 0.3895, 0.2035, 0.9152, 0.03533, 0.03384, 0.5644, 0.003687, 0.3363, 0.2074, 0.7192, 0.6904, 0.6702, 0.1765, 0.09546, 0.02831, 0.00412, 0.02443, 0.06741, 0.4038, 0.3785, 0.1487, 0.1979, 0.03747, 0.8498, 0.7695, 0.8341, 0.1439, 0.04804, 0.00206, 0.00103, 0.000515]): _vg.add([_i], _w, 'REPLACE')
_vg = ob_human.vertex_groups.new(name='lower thumb.L')
for _i, _w in zip([270, 273, 274, 275, 276, 277, 279, 281, 282, 283, 284, 285, 286, 287, 288, 289, 290, 291, 292, 293, 294, 295, 296, 297, 298, 299, 300, 301, 302, 303, 304, 305, 306, 307, 308, 309, 310, 311, 312, 313, 314, 315, 316, 317, 318, 319, 320, 322, 323, 324, 325, 326, 327, 328, 329, 330, 331, 333, 334, 335, 336, 337, 338, 652, 653], [0.06857, 0.04327, 0.05261, 0.09889, 0.09482, 0.2109, 0.2116, 0.01046, 0.2077, 0.2718, 0.3249, 0.898, 0.6191, 0.8442, 0.852, 0.5244, 0.5758, 0.9677, 0.9305, 0.9957, 0.9204, 0.9891, 0.9807, 0.8946, 0.9284, 0.9842, 0.9682, 0.9987, 0.97, 0.9955, 0.9916, 0.96, 0.9755, 0.9997, 0.9992, 0.9998, 0.995, 0.9903, 0.02812, 0.2066, 0.1722, 0.02803, 0.9992, 0.9999, 0.9997, 0.9912, 0.09499, 0.3499, 0.1465, 0.9978, 0.9996, 0.9986, 0.9998, 0.9983, 0.9975, 0.9923, 0.9876, 0.1061, 0.2866, 0.1604, 0.1695, 0.3003, 0.1263, 0.1138, 0.06931]): _vg.add([_i], _w, 'REPLACE')
_vg = ob_human.vertex_groups.new(name='hand.L')
for _i, _w in zip([245, 246, 247, 248, 249, 250, 251, 252, 253, 254, 255, 256, 257, 258, 259, 260, 265, 268, 270, 271, 272, 273, 274, 275, 276, 277, 279, 280, 282, 284, 286, 289, 312, 313, 314, 315, 320, 321, 322, 332, 333, 334, 337, 338, 339, 583, 584, 587, 588, 589, 590, 592, 619, 620, 621, 622, 623, 624, 625, 626, 630, 632, 633, 634, 635, 636, 637, 638, 639, 640, 641, 642, 643, 644, 645, 649, 650, 651, 652, 653, 654, 655, 656, 658, 659, 660, 661, 662, 663, 665, 666, 667, 668, 669, 670, 671, 672, 673, 674, 675, 676, 677, 679, 680, 681, 683, 684, 685, 686, 687, 688, 689, 690, 691, 692, 694, 695, 696, 697, 698, 699, 700, 701, 845, 846, 847, 848, 849, 851, 852, 853, 855, 856, 857, 858, 859, 861, 862, 863, 865, 866, 867, 868, 869, 871, 872, 873], [0.7512, 0.9022, 0.9054, 0.8859, 0.9451, 0.9498, 0.9121, 0.9132, 0.7222, 0.7563, 0.8429, 0.8886, 0.8229, 0.6985, 0.6457, 0.01889, 0.02845, 0.65, 0.1212, 0.3825, 0.7767, 0.09143, 0.03776, 0.1195, 0.06204, 0.07661, 0.1351, 0.01756, 0.07756, 0.02342, 0.01003, 0.03905, 0.2888, 0.05094, 0.009553, 0.1852, 0.06221, 0.01181, 0.0573, 0.158, 0.1232, 0.09243, 0.05469, 0.09628, 0.0698, 0.05211, 0.06303, 0.004433, 0.5779, 0.7162, 0.2227, 0.5959, 0.003549, 0.01762, 0.01071, 0.3442, 0.09964, 0.03586, 0.04829, 0.0009138, 0.02453, 0.3043, 0.05999, 0.7153, 0.0584, 0.01753, 0.5094, 0.8304, 0.8196, 0.8582, 0.5594, 0.5696, 0.2606, 0.8902, 0.02202, 0.2383, 0.07949, 0.2243, 0.2897, 0.4359, 0.1664, 0.1778, 0.07827, 0.03535, 0.01735, 0.3089, 0.4564, 0.02168, 0.7546, 0.1842, 0.2179, 0.1946, 0.6939, 0.7443, 0.8532, 0.8018, 0.8257, 0.7777, 0.005002, 0.002139, 0.0254, 0.0009278, 0.03555, 0.01159, 0.01069, 0.01652, 0.7278, 0.6829, 0.7124, 0.6409, 0.3297, 0.3722, 0.6169, 0.7181, 0.8731, 0.1103, 0.1819, 0.1072, 0.7946, 0.8859, 0.8912, 0.8936, 0.8476, 0.005793, 0.005347, 0.01778, 0.002501, 0.0004639, 0.00107, 0.00826, 0.0127, 0.002896, 0.002673, 0.008888, 0.001251, 0.0002319, 0.0005348, 0.00413, 0.006351, 0.001448, 0.001337, 0.004444, 0.0006253, 0.000116, 0.0002674, 0.002065, 0.003175]): _vg.add([_i], _w, 'REPLACE')
_vg = ob_human.vertex_groups.new(name='upper middle.L')
for _i, _w in zip([192, 194, 195, 253, 254, 255, 258, 259, 260, 265, 267, 270, 338, 393, 396, 421, 422, 423, 424, 425, 426, 427, 428, 445, 446, 447, 448, 449, 450, 451, 452, 453, 454, 455, 456, 457, 458, 459, 460, 478, 479, 481, 482, 484, 488, 489, 490, 494, 495, 496, 497, 498, 499, 500, 501, 590, 603, 604, 605, 606, 607, 608, 609, 610, 611, 612, 614, 615, 616, 617, 618, 619, 620, 621, 624, 625, 626, 627, 628, 629, 630, 631, 632, 633, 634, 635, 636, 637, 638, 645, 646, 647, 648, 649, 650, 651, 654, 655], [0.05286, 0.02961, 0.01549, 0.09293, 0.01271, 0.007658, 0.1232, 0.1133, 0.0548, 0.06617, 0.4353, 0.03454, 0.009337, 0.03149, 0.03195, 0.8186, 0.7167, 0.7131, 0.679, 0.6904, 0.5554, 0.6923, 0.6945, 0.9156, 0.9335, 0.9419, 0.8997, 0.9373, 0.9614, 0.9538, 0.9398, 0.06541, 0.06386, 0.05497, 0.07274, 0.06369, 0.04851, 0.05807, 0.05246, 0.3727, 0.33, 0.4181, 0.3684, 0.2816, 0.2926, 0.7371, 0.5391, 0.8897, 0.888, 0.8149, 0.8697, 0.9094, 0.8907, 0.8392, 0.8332, 0.03754, 0.05638, 0.0365, 0.6951, 0.7073, 0.7363, 0.7467, 0.8416, 0.8694, 0.2881, 0.2326, 0.06935, 0.05906, 0.2306, 0.1572, 0.4578, 0.4204, 0.4865, 0.01215, 0.692, 0.7099, 0.2148, 0.03925, 0.01599, 0.05876, 0.2596, 0.01174, 0.05461, 0.1273, 0.03289, 0.7491, 0.05767, 0.1069, 0.064, 0.2726, 0.376, 0.6402, 0.4018, 0.5804, 0.05434, 0.0967, 0.5499, 0.548]): _vg.add([_i], _w, 'REPLACE')
_vg = ob_human.vertex_groups.new(name='upper arm.R')
_vg = ob_human.vertex_groups.new(name='lower arm.R')
_vg = ob_human.vertex_groups.new(name='upper thumb.R')
_vg = ob_human.vertex_groups.new(name='lower thumb.R')
_vg = ob_human.vertex_groups.new(name='hand.R')
_vg = ob_human.vertex_groups.new(name='fingers.R')
_vg = ob_human.vertex_groups.new(name='upper leg.R')
_vg = ob_human.vertex_groups.new(name='lower leg.R')
_vg = ob_human.vertex_groups.new(name='foot.R')
_vg = ob_human.vertex_groups.new(name='toes.R')
_vg = ob_human.vertex_groups.new(name='lower middle.L')
for _i, _w in zip([421, 422, 423, 424, 425, 426, 427, 428, 429, 430, 431, 432, 433, 434, 435, 436, 437, 438, 439, 440, 441, 442, 443, 444, 453, 454, 455, 456, 457, 458, 459, 460, 461, 462, 463, 464, 465, 466, 467, 468, 469, 470, 471, 472, 473, 474, 475, 476, 477, 478, 479, 480, 481, 482, 483, 484, 485, 486, 487, 488, 489, 490, 491, 492, 493, 494, 495, 496, 497, 498, 499, 500, 501], [0.1796, 0.2814, 0.2849, 0.3183, 0.3069, 0.4424, 0.3056, 0.3039, 0.9914, 0.9958, 0.9932, 0.9924, 0.9907, 0.9903, 0.9916, 0.9899, 0.9993, 0.9994, 0.9996, 0.9995, 0.9995, 0.9993, 0.9994, 0.9992, 0.9344, 0.936, 0.9449, 0.9271, 0.9361, 0.9506, 0.9417, 0.9474, 1.0, 0.9999, 0.9999, 0.9999, 0.9949, 0.9945, 0.9956, 0.9999, 0.9999, 0.9998, 0.9982, 0.9999, 0.995, 0.9945, 0.9999, 0.9962, 0.9957, 0.6264, 0.6689, 0.9872, 0.5808, 0.6302, 0.986, 0.7177, 0.9831, 0.9883, 0.9846, 0.7066, 0.2618, 0.4595, 0.9896, 0.9842, 0.9885, 0.1078, 0.1085, 0.1808, 0.1272, 0.08653, 0.1047, 0.1563, 0.1616]): _vg.add([_i], _w, 'REPLACE')
_vg = ob_human.vertex_groups.new(name='upper fingers.R')
_vg = ob_human.vertex_groups.new(name='lower fingers.R')
_vg = ob_human.vertex_groups.new(name='upper index.L')
for _i, _w in zip([164, 165, 166, 167, 168, 169, 170, 171, 188, 189, 190, 191, 192, 193, 194, 195, 196, 197, 198, 199, 200, 201, 202, 203, 221, 222, 224, 225, 227, 231, 232, 233, 237, 238, 239, 240, 241, 242, 243, 244, 258, 259, 260, 261, 263, 266, 267, 268, 270, 271, 273, 274, 275, 276, 277, 279, 282, 283, 284, 286, 289, 290, 297, 312, 313, 314, 315, 320, 322, 333, 334, 337, 338, 445, 446, 447, 448, 606, 608, 609, 610, 611, 612, 613, 614, 615, 619, 624, 625, 626, 627, 628, 633, 634, 635, 638, 647, 648, 649, 651, 652, 653, 654, 655], [0.5316, 0.639, 0.6873, 0.6518, 0.5571, 0.4399, 0.3799, 0.3585, 0.9672, 0.9814, 0.9528, 0.9793, 0.9241, 0.9717, 0.9445, 0.9298, 0.05642, 0.07012, 0.06596, 0.05869, 0.06744, 0.04236, 0.06828, 0.06258, 0.2014, 0.2772, 0.3667, 0.3674, 0.1686, 0.2956, 0.3725, 0.39, 0.6949, 0.8601, 0.7363, 0.7887, 0.7769, 0.7397, 0.8135, 0.7484, 0.002692, 0.1294, 0.8372, 0.9212, 0.9174, 0.9469, 0.5451, 0.0284, 0.6263, 0.06368, 0.7709, 0.8187, 0.05154, 0.05194, 0.4739, 0.3706, 0.3842, 2.346e-05, 0.067, 0.1225, 0.1229, 0.0902, 0.002802, 0.03053, 0.03108, 0.03086, 0.05819, 0.7084, 0.2792, 0.607, 0.2414, 0.2411, 0.539, 0.06116, 0.05212, 0.0009892, 0.08322, 0.274, 0.2379, 0.07902, 0.06063, 0.6929, 0.7547, 0.9628, 0.8979, 0.9219, 0.5224, 0.2164, 0.0506, 0.7355, 0.9134, 0.921, 0.7915, 0.1716, 0.05282, 0.05054, 0.3242, 0.5833, 0.01915, 0.6326, 0.2416, 0.2582, 0.2173, 0.02109]): _vg.add([_i], _w, 'REPLACE')
_vg = ob_human.vertex_groups.new(name='lower index.L')
for _i, _w in zip([164, 165, 166, 167, 168, 169, 170, 171, 172, 173, 174, 175, 176, 177, 178, 179, 180, 181, 182, 183, 184, 185, 186, 187, 195, 196, 197, 198, 199, 200, 201, 202, 203, 204, 205, 206, 207, 208, 209, 210, 211, 212, 213, 214, 215, 216, 217, 218, 219, 220, 221, 222, 223, 224, 225, 226, 227, 228, 229, 230, 231, 232, 233, 234, 235, 236, 237, 238, 239, 240, 241, 242, 243, 244], [0.4656, 0.3582, 0.3109, 0.3473, 0.4423, 0.5592, 0.6173, 0.6402, 0.9912, 0.995, 0.9918, 0.9918, 0.9905, 0.9906, 0.9921, 0.9902, 0.999, 0.9994, 0.9994, 0.9995, 0.9994, 0.9995, 0.9994, 0.999, 0.01585, 0.9432, 0.9296, 0.9339, 0.941, 0.9325, 0.9536, 0.9316, 0.9373, 0.9999, 0.9999, 0.9999, 0.9999, 0.9945, 0.9944, 0.9958, 0.9999, 0.9998, 0.9998, 0.9978, 0.9999, 0.9949, 0.9945, 0.9998, 0.9956, 0.9954, 0.7973, 0.7222, 0.9835, 0.6318, 0.632, 0.9849, 0.8308, 0.9829, 0.9859, 0.9847, 0.7036, 0.6256, 0.6096, 0.9888, 0.9835, 0.9895, 0.3011, 0.1369, 0.2629, 0.207, 0.2204, 0.2541, 0.1853, 0.2501]): _vg.add([_i], _w, 'REPLACE')
_vg = ob_human.vertex_groups.new(name='upper ring.L')
for _i, _w in zip([245, 253, 255, 258, 262, 264, 265, 340, 341, 342, 343, 344, 345, 346, 347, 349, 350, 351, 352, 353, 354, 355, 356, 357, 358, 359, 360, 361, 362, 363, 381, 382, 383, 384, 385, 386, 387, 388, 389, 390, 391, 392, 393, 394, 395, 396, 410, 412, 413, 414, 415, 416, 417, 418, 419, 420, 449, 451, 452, 526, 527, 529, 584, 585, 586, 587, 588, 589, 590, 591, 592, 593, 594, 595, 596, 597, 601, 602, 603, 604, 605, 607, 609, 610, 616, 617, 618, 620, 621, 622, 623, 624, 625, 629, 630, 631, 632, 635, 636, 637, 638, 645, 646, 647, 649, 650, 654, 655, 656, 657, 658, 659, 660, 661, 662, 663], [0.06863, 0.1258, 0.01256, 0.08983, 0.7955, 0.6451, 0.6805, 0.9289, 0.9435, 0.938, 0.9553, 0.9494, 0.9241, 0.9624, 0.9368, 0.01561, 0.01005, 0.8493, 0.8604, 0.8137, 0.005767, 0.05804, 0.04719, 0.774, 0.01636, 0.8341, 0.8381, 0.05236, 0.7885, 0.7922, 0.1987, 0.153, 0.2036, 0.1593, 0.1451, 0.1545, 0.1472, 0.192, 0.9666, 0.9817, 0.9827, 0.9736, 0.9484, 0.968, 0.968, 0.944, 0.006603, 0.002165, 0.8989, 0.8769, 0.8662, 0.891, 0.9051, 0.9187, 0.9113, 0.9027, 0.05451, 0.01945, 0.01985, 0.04413, 0.01177, 0.04821, 0.01395, 0.2422, 0.179, 0.06928, 0.058, 0.0504, 0.5061, 0.4405, 0.1048, 0.1303, 0.1066, 0.03575, 0.1055, 0.01572, 0.9182, 0.9153, 0.9066, 0.923, 0.2837, 0.239, 0.04316, 0.05328, 0.7515, 0.8227, 0.5205, 0.4341, 0.3927, 0.06979, 0.1569, 0.02156, 0.173, 0.8685, 0.656, 0.8883, 0.5103, 0.1329, 0.8548, 0.2895, 0.01669, 0.6637, 0.6037, 0.004138, 0.1316, 0.7948, 0.01764, 0.1977, 0.119, 0.2217, 0.6511, 0.07594, 0.1676, 0.06509, 0.009468, 0.05167]): _vg.add([_i], _w, 'REPLACE')
_vg = ob_human.vertex_groups.new(name='lower ring.L')
for _i, _w in zip([340, 341, 342, 343, 344, 345, 346, 347, 348, 349, 350, 351, 352, 353, 354, 355, 356, 357, 358, 359, 360, 361, 362, 363, 364, 365, 366, 367, 368, 369, 370, 371, 372, 373, 374, 375, 376, 377, 378, 379, 380, 381, 382, 383, 384, 385, 386, 387, 388, 397, 398, 399, 400, 401, 402, 403, 404, 405, 406, 407, 408, 409, 410, 411, 412, 413, 414, 415, 416, 417, 418, 419, 420], [0.06518, 0.05322, 0.0587, 0.0309, 0.04773, 0.07135, 0.02117, 0.0615, 0.9772, 0.9672, 0.9699, 0.1483, 0.1387, 0.1857, 0.9721, 0.9419, 0.9513, 0.225, 0.9668, 0.1646, 0.1612, 0.9475, 0.2095, 0.2068, 0.9854, 0.9834, 0.9991, 0.9896, 0.9873, 0.9996, 0.9899, 0.9991, 0.9992, 0.9998, 0.9914, 0.987, 0.9829, 0.9996, 0.9999, 0.9998, 0.9998, 0.8009, 0.8468, 0.7962, 0.8403, 0.8547, 0.8453, 0.8527, 0.8078, 0.9965, 0.9988, 0.9989, 0.9984, 0.9978, 0.9971, 0.9984, 0.9956, 0.9816, 0.9824, 0.981, 0.9779, 0.9766, 0.9716, 0.9787, 0.9739, 0.09914, 0.1214, 0.1304, 0.1057, 0.09262, 0.08008, 0.08761, 0.09603]): _vg.add([_i], _w, 'REPLACE')
_vg = ob_human.vertex_groups.new(name='upper pinky.L')
for _i, _w in zip([245, 246, 247, 248, 252, 253, 255, 258, 262, 264, 265, 502, 503, 504, 505, 506, 507, 508, 509, 510, 511, 512, 513, 514, 515, 516, 517, 518, 520, 522, 525, 526, 527, 528, 529, 530, 531, 532, 533, 534, 535, 536, 537, 538, 539, 540, 541, 546, 547, 552, 554, 555, 557, 558, 559, 560, 561, 562, 563, 564, 565, 566, 567, 568, 569, 570, 571, 572, 573, 574, 575, 576, 577, 578, 579, 580, 581, 582, 583, 584, 585, 586, 587, 588, 589, 590, 591, 592, 593, 594, 595, 596, 597, 598, 599, 600, 601, 602, 621, 622, 623, 629, 630, 631, 632, 636, 637, 650, 655, 656, 657, 658, 659, 660, 661, 662, 663], [0.1276, 0.01418, 0.04669, 0.0445, 0.02614, 0.01638, 0.02228, 0.02806, 0.1819, 0.3399, 0.2081, 0.9796, 0.9888, 0.9943, 0.9853, 0.9712, 0.9636, 0.9719, 0.9715, 0.2839, 0.3005, 0.3115, 0.1647, 0.09185, 0.04313, 0.1593, 0.08212, 0.06369, 0.05498, 0.0005167, 0.05515, 0.9412, 0.9671, 0.9652, 0.9441, 0.9855, 0.9919, 0.9913, 0.9743, 0.8879, 0.9024, 0.9237, 0.8772, 0.8846, 0.892, 0.9048, 0.8824, 0.1271, 0.124, 0.1621, 0.05138, 0.04526, 0.1994, 0.1633, 0.9601, 0.9561, 0.5391, 0.9813, 0.9812, 0.1422, 0.9568, 0.5223, 0.6382, 0.1267, 0.9874, 0.9737, 0.9697, 0.2001, 0.09592, 0.2009, 0.984, 0.996, 0.97, 0.9924, 0.9749, 0.979, 0.9853, 0.9632, 0.9217, 0.8997, 0.7502, 0.7998, 0.8959, 0.3432, 0.2027, 0.2138, 0.5445, 0.2655, 0.8632, 0.8788, 0.939, 0.8918, 0.9575, 0.9746, 0.9665, 0.9488, 0.06697, 0.07866, 0.542, 0.5679, 0.7252, 0.05314, 0.01118, 0.06564, 0.121, 0.05006, 0.07516, 0.06665, 0.01399, 0.7962, 0.7713, 0.2845, 0.887, 0.5077, 0.4611, 0.9319, 0.1664]): _vg.add([_i], _w, 'REPLACE')
_vg = ob_human.vertex_groups.new(name='lower pinky.L')
for _i, _w in zip([510, 511, 512, 513, 514, 515, 516, 517, 518, 519, 520, 521, 522, 523, 524, 525, 534, 535, 536, 537, 538, 539, 540, 541, 542, 543, 544, 545, 546, 547, 548, 549, 550, 551, 552, 553, 554, 555, 556, 557, 558, 559, 560, 561, 564, 565, 566, 567, 568, 572, 573, 574], [0.716, 0.6993, 0.6882, 0.8351, 0.9081, 0.9534, 0.8407, 0.9179, 0.9363, 0.9925, 0.945, 0.9771, 0.9747, 0.9986, 0.9913, 0.9448, 0.1111, 0.09742, 0.07618, 0.1224, 0.1139, 0.1066, 0.09466, 0.1155, 0.9965, 0.9948, 0.9994, 0.9939, 0.8728, 0.8759, 0.9826, 0.9972, 0.9829, 0.9831, 0.8378, 0.9977, 0.9486, 0.9524, 0.9857, 0.8004, 0.8366, 0.02409, 0.02103, 0.4605, 0.8577, 0.02784, 0.4774, 0.3614, 0.8732, 0.7997, 0.9041, 0.799]): _vg.add([_i], _w, 'REPLACE')
_vg = ob_human.vertex_groups.new(name='upper middle.R')
_vg = ob_human.vertex_groups.new(name='lower middle.R')
_vg = ob_human.vertex_groups.new(name='upper index.R')
_vg = ob_human.vertex_groups.new(name='lower index.R')
_vg = ob_human.vertex_groups.new(name='upper ring.R')
_vg = ob_human.vertex_groups.new(name='lower ring.R')
_vg = ob_human.vertex_groups.new(name='upper pinky.R')
_vg = ob_human.vertex_groups.new(name='lower pinky.R')
_m = ob_human.modifiers.new('Mirror', 'MIRROR')
_m.use_clip = True
_m = ob_human.modifiers.new('Armature', 'ARMATURE')
_m.object = ob_armature
_m = ob_human.modifiers.new('Subsurf', 'SUBSURF')
_m.uv_smooth = 'PRESERVE_CORNERS'
_m.quality = 2
_m.show_only_control_edges = False

# ---- collection membership
col_collection_1.objects.link(ob_armature)
col_collection_1.objects.link(ob_human)

# ---- scene / render settings (as saved in the file)
scene.frame_start = 0; scene.frame_end = 39; scene.frame_set(3)
scene.render.engine = 'BLENDER_EEVEE_NEXT'
scene.render.resolution_percentage = 50
scene.render.dither_intensity = 0.0
scene.cycles.use_denoising = False
scene.cycles.samples = 10
scene.cycles.sampling_pattern = 'TABULATED_SOBOL'
scene.cycles.light_sampling_threshold = 0.0
scene.cycles.use_adaptive_sampling = False
scene.cycles.use_light_tree = False
scene.cycles.blur_glossy = 0.0
scene.cycles.pixel_filter_type = 'GAUSSIAN'
scene.cycles.sample_clamp_indirect = 0.0
scene.view_settings.view_transform = 'Standard'
bpy.context.view_layer.update()

# ---- added for rendering (the .blend has no active camera and no usable light): camera, sun
cam_auto = bpy.data.cameras.new('AutoCamera')
cam_auto.lens = 50.0
cam_auto.sensor_width = 36.0
cam_auto.clip_end = 1000.0
ob_auto_camera = bpy.data.objects.new('AutoCamera', cam_auto)
scene.collection.objects.link(ob_auto_camera)
ob_auto_camera.location = (5.83249, -6.90246, 7.29778)
ob_auto_camera.rotation_euler = (1.09748, -7.21219e-08, 0.694738)
scene.camera = ob_auto_camera
light_auto_sun = bpy.data.lights.new('AutoSun', 'SUN')
light_auto_sun.energy = 3.0
light_auto_sun.angle = 0.0523599
ob_auto_sun = bpy.data.objects.new('AutoSun', light_auto_sun)
scene.collection.objects.link(ob_auto_sun)
ob_auto_sun.rotation_euler = (0.872665, 0.174533, 0.523599)
bpy.context.view_layer.update()

